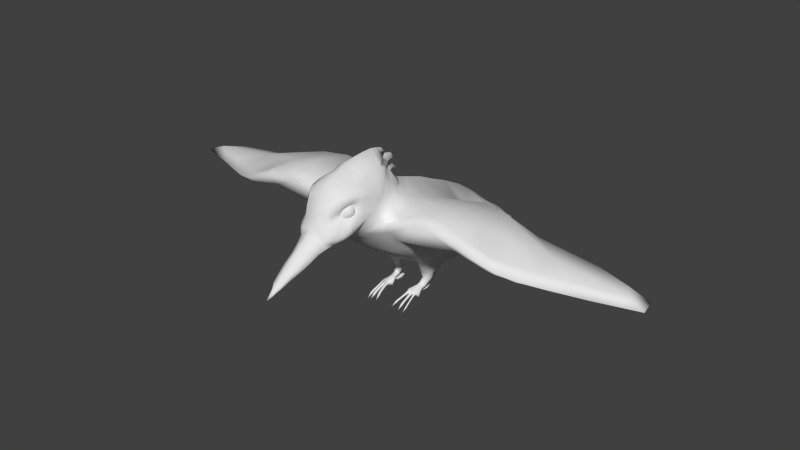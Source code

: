 # Source: piaf.blend  (saved by Blender 2.79.0; exported with 4.5.12 LTS)
import bpy
from mathutils import Matrix  # noqa: F401  (used for matrix-valued properties, if any)

bpy.ops.wm.read_factory_settings(use_empty=True)
scene = bpy.context.scene
scene.name = 'Scene'

# ---- collections
col_collection_1 = bpy.data.collections.new('Collection 1'); scene.collection.children.link(col_collection_1)

# ---- world
world_world = bpy.data.worlds.new('World'); scene.world = world_world
world_world.color = (0.05088, 0.05088, 0.05088)
world_world.use_sun_shadow = False
world_world.sun_shadow_jitter_overblur = 0.0
world_world.cycles.sampling_method = 'NONE'
world_world.cycles.sample_map_resolution = 256

# ---- meshes
me_plane_001 = bpy.data.meshes.new('Plane.001')
me_plane_001.from_pydata([(0.02121, 0.05483, 0.03103), (0.04337, 0.03639, 0.05345), (0.07877, 0.02434, 0.04659), (0.1098, 0.02817, 0.05), (0.1327, 0.02752, 0.05169), (0.1606, 0.01366, 0.05455), (0.166, -0.00247, 0.05891), (0.1381, -0.0111, 0.06013), (0.1176, -0.02045, 0.06372), (0.1043, -0.02671, 0.06659), (0.09274, -0.03165, 0.07056), (0.08585, -0.03408, 0.07427), (0.07616, -0.0368, 0.07836), (0.06049, -0.03299, 0.08187), (0.047, -0.03337, 0.08239), (0.03071, -0.03664, 0.07538), (0.02213, -0.03447, 0.07912), (0.01993, -0.02647, 0.08108), (0.01277, -0.01852, 0.08323), (0.0171, 0.05177, 0.02294), (0.04858, 0.03574, 0.04411), (0.08804, 0.02714, 0.04264), (0.1209, 0.03165, 0.04406), (0.1449, 0.03088, 0.04583), (0.1743, 0.01454, 0.04882), (0.18, -0.004464, 0.05333), (0.1507, -0.01463, 0.05456), (0.1291, -0.02565, 0.05826), (0.1151, -0.03303, 0.06122), (0.103, -0.03885, 0.06532), (0.09574, -0.04172, 0.06915), (0.07663, -0.04259, 0.07516), (0.05494, -0.04088, 0.07752), (0.04475, -0.04474, 0.07968), (0.02318, -0.04279, 0.07258), (0.02725, -0.03017, 0.07919), (0.02221, -0.01818, 0.0812), (0.02664, 0.02419, 0.065), (0.02462, -0.0002755, 0.07517), (0.02858, 0.03107, 0.04803), (0.05738, 0.01348, 0.07659), (0.05655, -0.01811, 0.08348), (0.06252, 0.02654, 0.06219), (0.0954, 0.002035, 0.07179), (0.07514, -0.01902, 0.07943), (0.09594, 0.01642, 0.06375), (0.0943, -0.01355, 0.07383), (0.1185, -0.002533, 0.0659), (0.07629, 0.01041, 0.07508), (0.01795, 0.04743, 0.05144), (0.01932, -0.03845, 0.07723), (0.01991, -0.04388, 0.0754), (0.01957, -0.04634, 0.08239), (0.01796, -0.05593, 0.08389), (0.01779, -0.06409, 0.07811), (0.01754, -0.06766, 0.07547), (0.01742, -0.06547, 0.07261), (0.01508, -0.07079, 0.06928), (0.01212, -0.07592, 0.06787), (0.01021, -0.08018, 0.06648), (0.008071, -0.08504, 0.06412), (0.00693, -0.0911, 0.06063), (0.006074, -0.09852, 0.05724), (0.004197, -0.1069, 0.05301), (0.003539, -0.1102, 0.05139), (0.002714, -0.114, 0.04971), (0.001729, -0.1171, 0.04776), (0.01858, -0.05418, 0.07854), (0.01779, -0.05399, 0.08835), (0.01772, -0.05366, 0.0926), (0.01734, -0.05531, 0.09478), (0.01635, -0.05832, 0.09578), (0.0146, -0.06398, 0.09589), (0.01202, -0.0693, 0.09574), (0.009257, -0.07271, 0.09424), (0.01571, -0.07108, 0.0749), (0.01378, -0.07472, 0.07533), (0.01205, -0.07739, 0.07647), (0.009293, -0.07857, 0.07826), (0.007624, -0.07901, 0.08112), (0.008036, -0.07647, 0.08911), (0.007279, -0.07816, 0.08558), (0.01678, -0.05885, 0.08466), (0.01666, -0.06453, 0.08063), (0.01648, -0.06702, 0.0788), (0.01665, -0.0575, 0.08777), (0.0166, -0.05727, 0.09072), (0.01635, -0.05842, 0.09244), (0.01566, -0.06052, 0.09294), (0.01486, -0.06445, 0.09282), (0.01383, -0.06816, 0.09202), (0.01249, -0.07094, 0.09054), (0.01521, -0.0694, 0.0784), (0.01386, -0.07194, 0.0787), (0.01265, -0.07382, 0.07949), (0.01074, -0.07462, 0.08074), (0.009575, -0.07493, 0.08273), (0.01075, -0.07315, 0.08743), (0.009766, -0.07433, 0.08502), (0.01598, -0.07072, 0.07212), (0.01466, -0.07418, 0.0714), (0.01337, -0.07775, 0.07278), (0.01106, -0.07975, 0.07339), (0.009205, -0.08093, 0.07469), (0.007273, -0.08179, 0.07581), (0.01402, -0.05225, 0.09835), (0.01254, -0.05613, 0.09936), (0.0108, -0.06092, 0.09912), (0.008178, -0.06625, 0.099), (0.01005, -0.05225, 0.101), (0.01005, -0.04674, 0.1034), (0.01005, -0.03841, 0.1037), (0.01046, -0.03121, 0.1027), (0.01053, -0.02637, 0.101), (0.003291, -0.01962, 0.1077), (0.00534, -0.02335, 0.1069), (0.008219, -0.02717, 0.1055), (0.004394, -0.01253, 0.1022), (0.006952, -0.01628, 0.1028), (0.008476, -0.02197, 0.1029), (0.001453, -0.007261, 0.09249), (0.003888, -0.01066, 0.09433), (0.007029, -0.02375, 0.09791), (0.007029, -0.01824, 0.09505), (0.01827, -0.04718, 0.0897), (0.01787, -0.04706, 0.09397), (0.01168, -0.04709, 0.1004), (0.018, -0.0397, 0.08731), (0.01641, -0.03896, 0.09489), (0.01281, -0.04071, 0.09849), (0.01478, -0.03156, 0.09535), (0.01636, -0.03332, 0.08456), (0.01317, -0.02455, 0.08949), (0.01041, -0.01468, 0.08685), (0.007415, -0.01023, 0.08431), (0.0143, 0.07775, 0.03571), (0.00811, -0.08262, 0.07059), (0.00663, -0.08723, 0.06779), (0.00584, -0.09295, 0.06376), (0.005248, -0.1, 0.05971), (0.00403, -0.108, 0.05487), (0.003324, -0.1111, 0.05295), (0.00811, -0.07929, 0.06355), (0.00663, -0.08423, 0.06138), (0.00584, -0.09043, 0.05814), (0.004354, -0.09798, 0.05508), (0.002962, -0.1065, 0.05146), (0.002386, -0.1099, 0.04996), (0.01179, -0.05981, 0.06844), (0.01244, -0.05143, 0.06575), (0.01213, 0.09098, 0.02946), (0.01071, 0.09737, 0.02211), (0.008604, 0.1079, 0.01597), (0.007762, 0.1136, 0.01296), (0.006878, 0.1195, 0.01007), (0.006233, 0.1207, 0.008138), (0.009044, 0.1172, 0.009505), (0.009561, 0.1136, 0.01106), (0.01046, 0.1075, 0.01279), (0.01191, 0.09747, 0.01622), (0.01347, 0.09044, 0.02064), (0.009841, 0.07837, 0.02029), (0.01556, 0.06637, 0.02465), (0.01451, 0.08393, 0.02485), (0.01609, 0.0739, 0.02847), (0.01554, 0.06644, 0.02386), (0.009875, 0.07806, 0.0167), (0.01686, 0.0646, 0.0161), (0.01519, 0.07777, 0.009605), (0.01365, 0.08994, 0.003164), (0.01279, 0.09673, -0.0005243), (0.01204, 0.1026, -0.004448), (0.009772, 0.1071, -0.006302), (0.01021, 0.1043, -0.009704), (0.01058, 0.09852, -0.007465), (0.01125, 0.09246, -0.004297), (0.01314, 0.08226, -5.614e-05), (0.01406, 0.07254, 0.003235), (0.01414, 0.06131, 0.01003), (0.01439, 0.05201, 0.01552), (0.01482, 0.04539, 0.01824), (0.01712, 0.03897, 0.0175), (0.02111, 0.02843, 0.01727), (0.01386, 0.02454, 0.01673), (0.05091, 0.02121, 0.04627), (0.08682, 0.01807, 0.04532), (0.1128, 0.02164, 0.04647), (0.1318, 0.02104, 0.0478), (0.1551, 0.008104, 0.04996), (0.1597, -0.006936, 0.05297), (0.1365, -0.01498, 0.05359), (0.1195, -0.0237, 0.05589), (0.1085, -0.02954, 0.05775), (0.09895, -0.03415, 0.06036), (0.09328, -0.03642, 0.06284), (0.07528, -0.03716, 0.06745), (0.01892, -0.04225, 0.06431), (0.01318, 0.01795, 0.01688), (0.01231, 0.003301, 0.02282), (0.01859, -0.01218, 0.03487), (0.01736, -0.02765, 0.04486), (0.01246, -0.03909, 0.05771), (0.02577, -0.04053, 0.06665), (0.02074, -0.03412, 0.0563), (0.02615, -0.02483, 0.04887), (0.02554, -0.01034, 0.03869), (0.0217, 0.008681, 0.02715), (0.02144, 0.01875, 0.01874), (0.02665, -0.03228, 0.0575), (0.06499, 0.01126, 0.0486), (0.0897, 0.01096, 0.04904), (0.1061, 0.01321, 0.0497), (0.1182, 0.01284, 0.05049), (0.1259, 0.005423, 0.05168), (0.1283, -0.003825, 0.05308), (0.1211, -0.009699, 0.05408), (0.1104, -0.01509, 0.05517), (0.1035, -0.01869, 0.05604), (0.09751, -0.02149, 0.05722), (0.09398, -0.02283, 0.05831), (0.08271, -0.0231, 0.06017), (0.05667, -0.01378, 0.05839), (0.05926, -0.004694, 0.05463), (0.05999, 0.004392, 0.0517), (0.0656, -0.01915, 0.06049), (0.1131, -0.003825, 0.05251), (0.105, -0.003825, 0.0532), (0.0946, -0.003825, 0.05435), (0.08467, -0.003825, 0.0545), (0.07222, -0.003825, 0.05461), (0.01551, -0.05998, 0.08527), (0.01543, -0.06332, 0.0829), (0.01533, -0.06478, 0.08182), (0.01543, -0.05919, 0.08709), (0.0154, -0.05905, 0.08883), (0.01525, -0.05973, 0.08984), (0.01485, -0.06096, 0.09013), (0.01438, -0.06328, 0.09007), (0.01377, -0.06546, 0.08959), (0.01298, -0.06709, 0.08872), (0.01458, -0.06619, 0.08159), (0.01379, -0.06767, 0.08176), (0.01308, -0.06878, 0.08223), (0.01196, -0.06925, 0.08296), (0.01127, -0.06943, 0.08413), (0.01196, -0.06839, 0.0869), (0.01138, -0.06908, 0.08548), (0.007702, 0.01035, 0.01934), (0.01214, 0.01748, 0.01371), (0.01144, 0.00778, 0.01312), (0.01763, 0.01031, 0.01233), (0.01757, 0.01798, 0.0129), (0.008497, 0.01246, 0.01399), (0.01103, 0.01682, 0.005822), (0.01101, 0.01038, 0.007776), (0.01516, 0.01212, 0.006606), (0.01475, 0.01721, 0.005131), (0.008748, 0.01347, 0.007239), (0.01044, 0.01132, 0.001897), (0.01063, 0.007799, 0.004573), (0.01394, 0.008827, 0.003264), (0.01344, 0.0116, 0.001212), (0.008698, 0.009467, 0.003632), (0.01027, 0.0067, 0.001074), (0.01052, 0.005204, 0.004007), (0.0138, 0.005713, 0.002569), (0.01326, 0.006885, 0.0003198), (0.008565, 0.005895, 0.002957), (0.009198, 0.001688, -0.00232), (0.008548, -0.001183, 0.003059), (0.01457, -0.0002401, 0.001659), (0.01511, 0.002043, -0.002436), (0.006631, 0.0001428, 0.0004623), (0.01177, -0.000694, 0.002636), (0.01216, 0.001865, -0.002378), (0.01513, 0.0009189, -0.0002169), (0.006792, -0.00052, 0.001867), (0.007193, 0.0009154, -0.0009288), (0.01268, 0.003707, -0.001641), (0.00946, 0.003511, -0.001201), (0.01066, 0.006815, 0.0005081), (0.01264, 0.006984, 0.0001023), (0.01226, 0.005014, -0.001145), (0.01012, 0.004857, -0.0009131), (0.0107, 0.009048, -2.08e-05), (0.01266, 0.009114, -0.000277), (0.01223, 0.009022, -0.001662), (0.0101, 0.008978, -0.001495), (0.01044, 0.01288, 0.0001613), (0.0131, 0.01307, -0.0001391), (0.01251, 0.01354, -0.00195), (0.009637, 0.01341, -0.001756), (0.00944, 0.001044, -0.002039), (0.008727, -0.001507, 0.002928), (0.01431, -0.0006732, 0.001669), (0.01469, 0.001359, -0.002142), (0.00716, -0.0003291, 0.0004326), (0.0128, -0.0009748, 0.002137), (0.01207, 0.001201, -0.002091), (0.01471, 0.0003604, -0.0001709), (0.007302, -0.000918, 0.00168), (0.007659, 0.0003573, -0.0008033), (0.01065, -0.001289, 0.002625), (0.008261, -0.00152, -7.545e-06), (0.0132, -0.0006695, -0.001246), (0.01176, -0.0008507, -0.0009318), (0.009803, -0.001136, -0.0004885), (0.008609, -0.004988, 0.001804), (0.009942, -0.005099, 0.001594), (0.008385, -0.00429, 0.0002564), (0.009483, -0.004236, -7.647e-05), (0.009598, 0.004499, 0.002447), (0.01255, -0.004688, 0.00101), (0.01108, -0.004902, 0.001342), (0.01181, -0.003961, -0.0006068), (0.01047, -0.004156, -0.0003044), (0.01463, -0.004234, 0.0003365), (0.01368, -0.004515, 0.0005541), (0.01395, -0.003634, -0.00109), (0.01304, -0.003832, -0.0009629), (0.00828, -0.008093, 0.0007826), (0.009386, -0.00816, 0.0004379), (0.007874, -0.007546, -0.0005174), (0.008761, -0.007483, -0.0009405), (0.01252, -0.007705, -0.0001272), (0.01126, -0.007888, 0.0001577), (0.01188, -0.007082, -0.001512), (0.01074, -0.007249, -0.001253), (0.01498, -0.007225, -0.0009785), (0.01417, -0.007466, -0.000792), (0.0144, -0.006711, -0.002201), (0.01362, -0.00688, -0.002092), (0.007563, -0.01197, -0.0004932), (0.008667, -0.01205, -0.0008395), (0.007209, -0.0112, -0.001691), (0.008104, -0.01112, -0.002095), (0.01263, -0.01158, -0.001634), (0.01137, -0.01176, -0.001354), (0.012, -0.01071, -0.002882), (0.01085, -0.01088, -0.002628), (0.01553, -0.01097, -0.002608), (0.01471, -0.01122, -0.002434), (0.01492, -0.01025, -0.003707), (0.01414, -0.01042, -0.003599), (0.00714, -0.01358, -0.001343), (0.008244, -0.01366, -0.001691), (0.006812, -0.01272, -0.00249), (0.00771, -0.01264, -0.002885), (0.0126, -0.01318, -0.002595), (0.01134, -0.01337, -0.002317), (0.01197, -0.01223, -0.003776), (0.01083, -0.01239, -0.003524), (0.0157, -0.01252, -0.003624), (0.01489, -0.01277, -0.003456), (0.01509, -0.01172, -0.004662), (0.01431, -0.01189, -0.004554), (0.006703, -0.01724, -0.004468), (0.01033, 0.01929, -0.001971), (0.01169, -0.01678, -0.005519), (0.009911, 0.01594, -0.0009582), (0.01499, -0.01621, -0.006539), (0.01203, 0.01602, -0.001061), (0.01242, 0.01628, 0.0003092), (0.01046, 0.01619, 0.0005086), (0.04733, -0.004524, 0.055), (0.04915, 0.008695, 0.04733), (0.0134, 0.0622, 0.02634), (0.01154, 0.06629, 0.02472), (0.01154, 0.06635, 0.02325), (0.008872, 0.06137, 0.02613), (0.01046, -0.06393, 0.08584), (0.01393, -0.06704, 0.08573), (0.01195, -0.06805, 0.08558), (0.009741, -0.06823, 0.08533), (0.007639, -0.06754, 0.08503), (0.005966, -0.0661, 0.08472), (0.004977, -0.06412, 0.08444), (0.004821, -0.0619, 0.08424), (0.005524, -0.05979, 0.08415), (0.01392, -0.06683, 0.08655), (0.01192, -0.06766, 0.0871), (0.009704, -0.06772, 0.08733), (0.007599, -0.06699, 0.08719), (0.005929, -0.06559, 0.08671), (0.004949, -0.06373, 0.08597), (0.004806, -0.06169, 0.08507), (0.01407, -0.06636, 0.08725), (0.0122, -0.06679, 0.08839), (0.01007, -0.06658, 0.08901), (0.007995, -0.06576, 0.08901), (0.006295, -0.06446, 0.08839), (0.005228, -0.06286, 0.08725), (0.004957, -0.06122, 0.08576), (0.01437, -0.0657, 0.08771), (0.01275, -0.06558, 0.08924), (0.01078, -0.065, 0.09012), (0.008764, -0.06405, 0.09021), (0.007006, -0.06287, 0.08951), (0.005772, -0.06165, 0.08811), (0.005252, -0.06057, 0.08623), (0.01476, -0.06496, 0.08786), (0.01347, -0.06421, 0.08953), (0.01173, -0.06321, 0.09049), (0.009792, -0.06211, 0.09062), (0.007955, -0.06108, 0.08988), (0.006499, -0.06028, 0.08839), (0.005645, -0.05982, 0.08638), (0.01519, -0.06425, 0.08769), (0.01427, -0.06289, 0.0892), (0.01277, -0.06148, 0.09007), (0.01092, -0.06024, 0.09016), (0.008998, -0.05935, 0.08945), (0.007297, -0.05896, 0.08807), (0.006077, -0.05911, 0.0862), (0.01539, -0.06535, 0.08576), (0.01559, -0.06367, 0.08721), (0.01502, -0.06182, 0.08832), (0.01375, -0.06008, 0.08891), (0.01198, -0.05873, 0.08891), (0.009975, -0.05795, 0.0883), (0.008045, -0.05789, 0.08718), (0.006482, -0.05853, 0.08573), (0.01591, -0.06331, 0.0865), (0.0156, -0.06116, 0.08701), (0.01451, -0.05922, 0.0872), (0.0128, -0.0578, 0.08705), (0.01074, -0.0571, 0.08659), (0.008629, -0.05723, 0.08587), (0.006798, -0.05817, 0.08502), (0.01609, -0.06323, 0.08567), (0.01594, -0.06102, 0.08547), (0.01495, -0.05904, 0.0852), (0.01327, -0.05759, 0.08488), (0.01117, -0.05691, 0.08458), (0.00896, -0.05708, 0.08434), (0.006977, -0.0581, 0.08419), (0.01611, -0.06345, 0.08484), (0.01596, -0.06141, 0.08394), (0.01498, -0.05955, 0.0832), (0.01331, -0.05815, 0.08272), (0.01121, -0.05742, 0.08258), (0.008988, -0.05748, 0.08281), (0.006992, -0.05831, 0.08336), (0.01595, -0.06391, 0.08415), (0.01568, -0.06228, 0.08266), (0.01462, -0.06068, 0.08152), (0.01292, -0.05937, 0.0809), (0.01084, -0.05855, 0.0809), (0.008709, -0.05834, 0.08152), (0.006841, -0.05878, 0.08266), (0.01566, -0.06457, 0.08369), (0.01514, -0.06349, 0.08181), (0.01391, -0.06226, 0.08041), (0.01215, -0.06109, 0.0797), (0.01013, -0.06014, 0.07979), (0.008164, -0.05956, 0.08067), (0.006547, -0.05943, 0.0822), (0.01527, -0.06531, 0.08353), (0.01441, -0.06486, 0.08152), (0.01296, -0.06406, 0.08003), (0.01112, -0.06303, 0.07929), (0.009182, -0.06193, 0.07942), (0.007438, -0.06093, 0.08038), (0.006153, -0.06018, 0.08205), (0.01483, -0.06603, 0.08371), (0.01361, -0.06618, 0.08185), (0.01191, -0.06578, 0.08046), (0.009991, -0.0649, 0.07975), (0.008139, -0.06366, 0.07984), (0.00664, -0.06225, 0.08071), (0.005722, -0.06089, 0.08222), (0.01443, -0.06661, 0.08419), (0.01287, -0.06725, 0.08273), (0.01094, -0.06718, 0.08161), (0.008934, -0.06641, 0.081), (0.007162, -0.06506, 0.081), (0.005892, -0.06332, 0.08159), (0.005317, -0.06147, 0.0827), (0.01411, -0.06696, 0.08489), (0.01228, -0.06791, 0.08404), (0.01017, -0.06804, 0.08332), (0.008108, -0.06734, 0.08286), (0.006399, -0.06591, 0.08271), (0.005308, -0.06398, 0.0829), (0.005001, -0.06183, 0.08341), (0.04649, -0.02559, 0.05902), (0.03529, -0.007739, 0.04599), (0.04033, -0.01608, 0.05316), (0.0, -0.0355, 0.111), (0.0, -0.04175, 0.1102), (0.0, -0.05879, 0.1054), (0.0, -0.05096, 0.1082), (0.0, -0.02852, 0.111), (0.0, -0.02451, 0.1103), (0.0, -0.01911, 0.1087), (0.0, -0.01671, 0.1076), (0.0, -0.02375, 0.1071), (0.0, -0.02565, 0.104), (0.0, -0.01714, 0.1037), (0.0, -0.01023, 0.1024), (0.0, -0.006589, 0.1007), (0.0, -0.01631, 0.1021), (0.0, -0.0206, 0.1021), (0.0, -0.02144, 0.1011), (0.0, -0.02149, 0.09991), (0.0, -0.01985, 0.09857), (0.0, -0.01584, 0.09699), (0.0, -0.009495, 0.09531), (0.0, -0.005623, 0.09187), (0.0, -0.003511, 0.08906), (0.0, -0.008647, 0.0924), (0.0, -0.01256, 0.09219), (0.0, -0.007517, 0.08728), (0.0, -0.005981, 0.0853), (0.0, -0.00286, 0.08302), (0.0, 0.005858, 0.0801), (0.0, 0.02067, 0.075), (0.0, 0.03295, 0.069), (0.0, 0.04623, 0.06326), (0.0, 0.06213, 0.05498), (0.0, 0.07326, 0.04756), (0.0, 0.08296, 0.0405), (0.0, 0.09066, 0.03401), (0.0, 0.09808, 0.02831), (0.0, 0.1049, 0.02374), (0.0, 0.1109, 0.01967), (0.0, 0.1156, 0.01604), (0.0, 0.1191, 0.01204), (0.0, 0.1209, 0.009399), (0.0, 0.1221, 0.006345), (0.0, 0.1166, 0.009069), (0.0, 0.1123, 0.0106), (0.0, 0.1046, 0.01175), (0.0, 0.09667, 0.0136), (0.0, 0.0895, 0.01595), (-0.02121, 0.05483, 0.03103), (0.0, 0.0846, 0.01267), (0.0, 0.09809, 0.003677), (0.0, 0.1061, -0.0009452), (0.0, 0.1109, -0.007006), (0.0, 0.111, -0.01173), (0.0, 0.1068, -0.01738), (0.0, 0.09517, -0.01067), (0.0, 0.08104, -0.003205), (0.0, 0.06409, 0.00604), (0.0, 0.05577, 0.01261), (0.0, 0.05197, 0.0159), (0.0, 0.04548, 0.01798), (0.0, 0.03969, 0.01892), (0.0, 0.03414, 0.01773), (0.0, 0.02948, 0.01669), (0.0, 0.02448, 0.01659), (0.0, 0.01938, 0.01823), (0.0, 0.004158, 0.02257), (0.0, -0.01272, 0.03065), (0.0, -0.02889, 0.04111), (0.0, -0.04114, 0.05057), (0.0, -0.05053, 0.05859), (0.0, -0.0582, 0.06358), (0.0, -0.06432, 0.06537), (0.0, -0.06919, 0.06525), (0.0, -0.07431, 0.064), (0.0, -0.08988, 0.05598), (0.0, -0.09851, 0.05229), (0.0, -0.1054, 0.0495), (0.0, -0.1125, 0.04718), (0.0, -0.1182, 0.04563), (0.0, -0.1208, 0.04543), (0.0, -0.1153, 0.05086), (0.0, -0.1078, 0.05693), (0.0, -0.09927, 0.06382), (0.0, -0.09196, 0.06929), (0.0, -0.08744, 0.07214), (0.0, -0.08513, 0.07357), (0.0, -0.08237, 0.07636), (0.0, -0.07948, 0.08082), (0.0, -0.07781, 0.0854), (0.0, -0.07538, 0.09033), (0.0, -0.07246, 0.09438), (0.0, -0.06824, 0.09925), (0.0, -0.06277, 0.1032), (-0.04337, 0.03639, 0.05345), (-0.07877, 0.02434, 0.04659), (-0.1098, 0.02817, 0.05), (-0.1327, 0.02752, 0.05169), (-0.1606, 0.01366, 0.05455), (-0.166, -0.00247, 0.05891), (-0.1381, -0.0111, 0.06013), (-0.1176, -0.02045, 0.06372), (-0.1043, -0.02671, 0.06659), (-0.09274, -0.03165, 0.07056), (-0.08585, -0.03408, 0.07427), (-0.07616, -0.0368, 0.07836), (-0.06049, -0.03299, 0.08187), (-0.047, -0.03337, 0.08239), (-0.03071, -0.03664, 0.07538), (-0.02213, -0.03447, 0.07912), (-0.01993, -0.02647, 0.08108), (-0.01277, -0.01852, 0.08323), (-0.0171, 0.05177, 0.02294), (-0.04858, 0.03574, 0.04411), (-0.08804, 0.02714, 0.04264), (-0.1209, 0.03165, 0.04406), (-0.1449, 0.03088, 0.04583), (-0.1743, 0.01454, 0.04882), (-0.18, -0.004464, 0.05333), (-0.1507, -0.01463, 0.05456), (-0.1291, -0.02565, 0.05826), (-0.1151, -0.03303, 0.06122), (-0.103, -0.03885, 0.06532), (-0.09574, -0.04172, 0.06915), (-0.07663, -0.04259, 0.07516), (-0.05494, -0.04088, 0.07752), (-0.04475, -0.04474, 0.07968), (-0.02318, -0.04279, 0.07258), (-0.02725, -0.03017, 0.07919), (-0.02221, -0.01818, 0.0812), (-0.02664, 0.02419, 0.065), (-0.02462, -0.0002755, 0.07517), (-0.02858, 0.03107, 0.04803), (-0.05738, 0.01348, 0.07659), (-0.05655, -0.01811, 0.08348), (-0.06252, 0.02654, 0.06219), (-0.0954, 0.002035, 0.07179), (-0.07514, -0.01902, 0.07943), (-0.09594, 0.01642, 0.06375), (-0.0943, -0.01355, 0.07383), (-0.1185, -0.002533, 0.0659), (-0.07629, 0.01041, 0.07508), (-0.01795, 0.04743, 0.05144), (-0.01932, -0.03845, 0.07723), (-0.01991, -0.04388, 0.0754), (-0.01957, -0.04634, 0.08239), (-0.01796, -0.05593, 0.08389), (-0.01779, -0.06409, 0.07811), (-0.01754, -0.06766, 0.07547), (-0.01742, -0.06547, 0.07261), (-0.01508, -0.07079, 0.06928), (-0.01212, -0.07592, 0.06787), (-0.01021, -0.08018, 0.06648), (-0.008071, -0.08504, 0.06412), (-0.00693, -0.0911, 0.06063), (-0.006074, -0.09852, 0.05724), (-0.004197, -0.1069, 0.05301), (-0.003539, -0.1102, 0.05139), (-0.002714, -0.114, 0.04971), (-0.001729, -0.1171, 0.04776), (0.0, -0.08172, 0.05976), (-0.01858, -0.05418, 0.07854), (-0.01779, -0.05399, 0.08835), (-0.01772, -0.05366, 0.0926), (-0.01734, -0.05531, 0.09478), (-0.01635, -0.05832, 0.09578), (-0.0146, -0.06398, 0.09589), (-0.01202, -0.0693, 0.09574), (-0.009257, -0.07271, 0.09424), (-0.01571, -0.07108, 0.0749), (-0.01378, -0.07472, 0.07533), (-0.01205, -0.07739, 0.07647), (-0.009293, -0.07857, 0.07826), (-0.007624, -0.07901, 0.08112), (-0.008036, -0.07647, 0.08911), (-0.007279, -0.07816, 0.08558), (-0.01678, -0.05885, 0.08466), (-0.01666, -0.06453, 0.08063), (-0.01648, -0.06702, 0.0788), (-0.01665, -0.0575, 0.08777), (-0.0166, -0.05727, 0.09072), (-0.01635, -0.05842, 0.09244), (-0.01566, -0.06052, 0.09294), (-0.01486, -0.06445, 0.09282), (-0.01383, -0.06816, 0.09202), (-0.01249, -0.07094, 0.09054), (-0.01521, -0.0694, 0.0784), (-0.01386, -0.07194, 0.0787), (-0.01265, -0.07382, 0.07949), (-0.01074, -0.07462, 0.08074), (-0.009575, -0.07493, 0.08273), (-0.01075, -0.07315, 0.08743), (-0.009766, -0.07433, 0.08502), (-0.01598, -0.07072, 0.07212), (-0.01466, -0.07418, 0.0714), (-0.01337, -0.07775, 0.07278), (-0.01106, -0.07975, 0.07339), (-0.009205, -0.08093, 0.07469), (-0.007273, -0.08179, 0.07581), (-0.01402, -0.05225, 0.09835), (-0.01254, -0.05613, 0.09936), (-0.0108, -0.06092, 0.09912), (-0.008178, -0.06625, 0.099), (-0.01005, -0.05225, 0.101), (-0.01005, -0.04674, 0.1034), (-0.01005, -0.03841, 0.1037), (-0.01046, -0.03121, 0.1027), (-0.01053, -0.02637, 0.101), (0.0, -0.02023, 0.1074), (-0.003291, -0.01962, 0.1077), (-0.00534, -0.02335, 0.1069), (-0.008219, -0.02717, 0.1055), (-0.004394, -0.01253, 0.1022), (-0.006952, -0.01628, 0.1028), (-0.008476, -0.02197, 0.1029), (-0.001453, -0.007261, 0.09249), (-0.003888, -0.01066, 0.09433), (-0.007029, -0.02375, 0.09791), (-0.007029, -0.01824, 0.09505), (-0.01827, -0.04718, 0.0897), (-0.01787, -0.04706, 0.09397), (-0.01168, -0.04709, 0.1004), (-0.018, -0.0397, 0.08731), (-0.01641, -0.03896, 0.09489), (-0.01281, -0.04071, 0.09849), (-0.01478, -0.03156, 0.09535), (-0.01636, -0.03332, 0.08456), (-0.01317, -0.02455, 0.08949), (-0.01041, -0.01468, 0.08685), (-0.007415, -0.01023, 0.08431), (-0.0143, 0.07775, 0.03571), (-0.00811, -0.08262, 0.07059), (-0.00663, -0.08723, 0.06779), (-0.00584, -0.09295, 0.06376), (-0.005248, -0.1, 0.05971), (-0.00403, -0.108, 0.05487), (-0.003324, -0.1111, 0.05295), (-0.00811, -0.07929, 0.06355), (-0.00663, -0.08423, 0.06138), (-0.00584, -0.09043, 0.05814), (-0.004354, -0.09798, 0.05508), (-0.002962, -0.1065, 0.05146), (-0.002386, -0.1099, 0.04996), (-0.01179, -0.05981, 0.06844), (-0.01244, -0.05143, 0.06575), (-0.01213, 0.09098, 0.02946), (-0.01071, 0.09737, 0.02211), (-0.008604, 0.1079, 0.01597), (-0.007762, 0.1136, 0.01296), (-0.006878, 0.1195, 0.01007), (-0.006233, 0.1207, 0.008138), (-0.009044, 0.1172, 0.009505), (-0.009561, 0.1136, 0.01106), (-0.01046, 0.1075, 0.01279), (-0.01191, 0.09747, 0.01622), (-0.01347, 0.09044, 0.02064), (-0.009841, 0.07837, 0.02029), (-0.01556, 0.06637, 0.02465), (-0.01451, 0.08393, 0.02485), (-0.01609, 0.0739, 0.02847), (-0.01554, 0.06644, 0.02386), (-0.009875, 0.07806, 0.0167), (-0.01686, 0.0646, 0.0161), (-0.01519, 0.07777, 0.009605), (-0.01365, 0.08994, 0.003164), (-0.01279, 0.09673, -0.0005243), (-0.01204, 0.1026, -0.004448), (-0.009772, 0.1071, -0.006302), (-0.01021, 0.1043, -0.009704), (-0.01058, 0.09852, -0.007465), (-0.01125, 0.09246, -0.004297), (-0.01314, 0.08226, -5.614e-05), (-0.01406, 0.07254, 0.003235), (-0.01414, 0.06131, 0.01003), (-0.01439, 0.05201, 0.01552), (-0.01482, 0.04539, 0.01824), (-0.01712, 0.03897, 0.0175), (-0.02111, 0.02843, 0.01727), (-0.01386, 0.02454, 0.01673), (-0.05091, 0.02121, 0.04627), (-0.08682, 0.01807, 0.04532), (-0.1128, 0.02164, 0.04647), (-0.1318, 0.02104, 0.0478), (-0.1551, 0.008104, 0.04996), (-0.1597, -0.006936, 0.05297), (-0.1365, -0.01498, 0.05359), (-0.1195, -0.0237, 0.05589), (-0.1085, -0.02954, 0.05775), (-0.09895, -0.03415, 0.06036), (-0.09328, -0.03642, 0.06284), (-0.07528, -0.03716, 0.06745), (-0.01892, -0.04225, 0.06431), (-0.01318, 0.01795, 0.01688), (-0.01231, 0.003301, 0.02282), (-0.01859, -0.01218, 0.03487), (-0.01736, -0.02765, 0.04486), (-0.01246, -0.03909, 0.05771), (-0.02577, -0.04053, 0.06665), (-0.02074, -0.03412, 0.0563), (-0.02615, -0.02483, 0.04887), (-0.02554, -0.01034, 0.03869), (-0.0217, 0.008681, 0.02715), (-0.02144, 0.01875, 0.01874), (-0.02665, -0.03228, 0.0575), (-0.06499, 0.01126, 0.0486), (-0.0897, 0.01096, 0.04904), (-0.1061, 0.01321, 0.0497), (-0.1182, 0.01284, 0.05049), (-0.1259, 0.005423, 0.05168), (-0.1283, -0.003825, 0.05308), (-0.1211, -0.009699, 0.05408), (-0.1104, -0.01509, 0.05517), (-0.1035, -0.01869, 0.05604), (-0.09751, -0.02149, 0.05722), (-0.09398, -0.02283, 0.05831), (-0.08271, -0.0231, 0.06017), (-0.05667, -0.01378, 0.05839), (-0.05926, -0.004694, 0.05463), (-0.05999, 0.004392, 0.0517), (-0.0656, -0.01915, 0.06049), (-0.1131, -0.003825, 0.05251), (-0.105, -0.003825, 0.0532), (-0.0946, -0.003825, 0.05435), (-0.08467, -0.003825, 0.0545), (-0.07222, -0.003825, 0.05461), (-0.01551, -0.05998, 0.08527), (-0.01543, -0.06332, 0.0829), (-0.01533, -0.06478, 0.08182), (-0.01543, -0.05919, 0.08709), (-0.0154, -0.05905, 0.08883), (-0.01525, -0.05973, 0.08984), (-0.01485, -0.06096, 0.09013), (-0.01438, -0.06328, 0.09007), (-0.01377, -0.06546, 0.08959), (-0.01298, -0.06709, 0.08872), (-0.01458, -0.06619, 0.08159), (-0.01379, -0.06767, 0.08176), (-0.01308, -0.06878, 0.08223), (-0.01196, -0.06925, 0.08296), (-0.01127, -0.06943, 0.08413), (-0.01196, -0.06839, 0.0869), (-0.01138, -0.06908, 0.08548), (0.0, 0.01177, 0.0204), (-0.007702, 0.01035, 0.01934), (-0.01214, 0.01748, 0.01371), (-0.01144, 0.00778, 0.01312), (-0.01763, 0.01031, 0.01233), (-0.01757, 0.01798, 0.0129), (-0.008497, 0.01246, 0.01399), (-0.01103, 0.01682, 0.005822), (-0.01101, 0.01038, 0.007776), (-0.01516, 0.01212, 0.006606), (-0.01475, 0.01721, 0.005131), (-0.008748, 0.01347, 0.007239), (-0.01044, 0.01132, 0.001897), (-0.01063, 0.007799, 0.004573), (-0.01394, 0.008827, 0.003264), (-0.01344, 0.0116, 0.001212), (-0.008698, 0.009467, 0.003632), (-0.01027, 0.0067, 0.001074), (-0.01052, 0.005204, 0.004007), (-0.0138, 0.005713, 0.002569), (-0.01326, 0.006885, 0.0003198), (-0.008565, 0.005895, 0.002957), (-0.009198, 0.001688, -0.00232), (-0.008548, -0.001183, 0.003059), (-0.01457, -0.0002401, 0.001659), (-0.01511, 0.002043, -0.002436), (-0.006631, 0.0001428, 0.0004623), (-0.01177, -0.000694, 0.002636), (-0.01216, 0.001865, -0.002378), (-0.01513, 0.0009189, -0.0002169), (-0.006792, -0.00052, 0.001867), (-0.007193, 0.0009154, -0.0009288), (-0.01268, 0.003707, -0.001641), (-0.00946, 0.003511, -0.001201), (-0.01066, 0.006815, 0.0005081), (-0.01264, 0.006984, 0.0001023), (-0.01226, 0.005014, -0.001145), (-0.01012, 0.004857, -0.0009131), (-0.0107, 0.009048, -2.08e-05), (-0.01266, 0.009114, -0.000277), (-0.01223, 0.009022, -0.001662), (-0.0101, 0.008978, -0.001495), (-0.01044, 0.01288, 0.0001613), (-0.0131, 0.01307, -0.0001391), (-0.01251, 0.01354, -0.00195), (-0.009637, 0.01341, -0.001756), (-0.00944, 0.001044, -0.002039), (-0.008727, -0.001507, 0.002928), (-0.01431, -0.0006732, 0.001669), (-0.01469, 0.001359, -0.002142), (-0.00716, -0.0003291, 0.0004326), (-0.0128, -0.0009748, 0.002137), (-0.01207, 0.001201, -0.002091), (-0.01471, 0.0003604, -0.0001709), (-0.007302, -0.000918, 0.00168), (-0.007659, 0.0003573, -0.0008033), (-0.01065, -0.001289, 0.002625), (-0.008261, -0.00152, -7.545e-06), (-0.0132, -0.0006695, -0.001246), (-0.01176, -0.0008507, -0.0009318), (-0.009803, -0.001136, -0.0004885), (-0.008609, -0.004988, 0.001804), (-0.009942, -0.005099, 0.001594), (-0.008385, -0.00429, 0.0002564), (-0.009483, -0.004236, -7.647e-05), (-0.009598, 0.004499, 0.002447), (-0.01255, -0.004688, 0.00101), (-0.01108, -0.004902, 0.001342), (-0.01181, -0.003961, -0.0006068), (-0.01047, -0.004156, -0.0003044), (-0.01463, -0.004234, 0.0003365), (-0.01368, -0.004515, 0.0005541), (-0.01395, -0.003634, -0.00109), (-0.01304, -0.003832, -0.0009629), (-0.00828, -0.008093, 0.0007826), (-0.009386, -0.00816, 0.0004379), (-0.007874, -0.007546, -0.0005174), (-0.008761, -0.007483, -0.0009405), (-0.01252, -0.007705, -0.0001272), (-0.01126, -0.007888, 0.0001577), (-0.01188, -0.007082, -0.001512), (-0.01074, -0.007249, -0.001253), (-0.01498, -0.007225, -0.0009785), (-0.01417, -0.007466, -0.000792), (-0.0144, -0.006711, -0.002201), (-0.01362, -0.00688, -0.002092), (-0.007563, -0.01197, -0.0004932), (-0.008667, -0.01205, -0.0008395), (-0.007209, -0.0112, -0.001691), (-0.008104, -0.01112, -0.002095), (-0.01263, -0.01158, -0.001634), (-0.01137, -0.01176, -0.001354), (-0.012, -0.01071, -0.002882), (-0.01085, -0.01088, -0.002628), (-0.01553, -0.01097, -0.002608), (-0.01471, -0.01122, -0.002434), (-0.01492, -0.01025, -0.003707), (-0.01414, -0.01042, -0.003599), (-0.00714, -0.01358, -0.001343), (-0.008244, -0.01366, -0.001691), (-0.006812, -0.01272, -0.00249), (-0.00771, -0.01264, -0.002885), (-0.0126, -0.01318, -0.002595), (-0.01134, -0.01337, -0.002317), (-0.01197, -0.01223, -0.003776), (-0.01083, -0.01239, -0.003524), (-0.0157, -0.01252, -0.003624), (-0.01489, -0.01277, -0.003456), (-0.01509, -0.01172, -0.004662), (-0.01431, -0.01189, -0.004554), (-0.006703, -0.01724, -0.004468), (-0.01033, 0.01929, -0.001971), (-0.01169, -0.01678, -0.005519), (-0.009911, 0.01594, -0.0009582), (-0.01499, -0.01621, -0.006539), (-0.01203, 0.01602, -0.001061), (-0.01242, 0.01628, 0.0003092), (-0.01046, 0.01619, 0.0005086), (-0.04733, -0.004524, 0.055), (-0.04915, 0.008695, 0.04733), (-0.0134, 0.0622, 0.02634), (-0.01154, 0.06629, 0.02472), (-0.01154, 0.06635, 0.02325), (-0.008872, 0.06137, 0.02613), (0.0, 0.07247, 0.01989), (-0.01046, -0.06393, 0.08584), (-0.01393, -0.06704, 0.08573), (-0.01195, -0.06805, 0.08558), (-0.009741, -0.06823, 0.08533), (-0.007639, -0.06754, 0.08503), (-0.005966, -0.0661, 0.08472), (-0.004977, -0.06412, 0.08444), (-0.004821, -0.0619, 0.08424), (-0.005524, -0.05979, 0.08415), (-0.01392, -0.06683, 0.08655), (-0.01192, -0.06766, 0.0871), (-0.009704, -0.06772, 0.08733), (-0.007599, -0.06699, 0.08719), (-0.005929, -0.06559, 0.08671), (-0.004949, -0.06373, 0.08597), (-0.004806, -0.06169, 0.08507), (-0.01407, -0.06636, 0.08725), (-0.0122, -0.06679, 0.08839), (-0.01007, -0.06658, 0.08901), (-0.007995, -0.06576, 0.08901), (-0.006295, -0.06446, 0.08839), (-0.005228, -0.06286, 0.08725), (-0.004957, -0.06122, 0.08576), (-0.01437, -0.0657, 0.08771), (-0.01275, -0.06558, 0.08924), (-0.01078, -0.065, 0.09012), (-0.008764, -0.06405, 0.09021), (-0.007006, -0.06287, 0.08951), (-0.005772, -0.06165, 0.08811), (-0.005252, -0.06057, 0.08623), (-0.01476, -0.06496, 0.08786), (-0.01347, -0.06421, 0.08953), (-0.01173, -0.06321, 0.09049), (-0.009792, -0.06211, 0.09062), (-0.007955, -0.06108, 0.08988), (-0.006499, -0.06028, 0.08839), (-0.005645, -0.05982, 0.08638), (-0.01519, -0.06425, 0.08769), (-0.01427, -0.06289, 0.0892), (-0.01277, -0.06148, 0.09007), (-0.01092, -0.06024, 0.09016), (-0.008998, -0.05935, 0.08945), (-0.007297, -0.05896, 0.08807), (-0.006077, -0.05911, 0.0862), (-0.01539, -0.06535, 0.08576), (-0.01559, -0.06367, 0.08721), (-0.01502, -0.06182, 0.08832), (-0.01375, -0.06008, 0.08891), (-0.01198, -0.05873, 0.08891), (-0.009975, -0.05795, 0.0883), (-0.008045, -0.05789, 0.08718), (-0.006482, -0.05853, 0.08573), (-0.01591, -0.06331, 0.0865), (-0.0156, -0.06116, 0.08701), (-0.01451, -0.05922, 0.0872), (-0.0128, -0.0578, 0.08705), (-0.01074, -0.0571, 0.08659), (-0.008629, -0.05723, 0.08587), (-0.006798, -0.05817, 0.08502), (-0.01609, -0.06323, 0.08567), (-0.01594, -0.06102, 0.08547), (-0.01495, -0.05904, 0.0852), (-0.01327, -0.05759, 0.08488), (-0.01117, -0.05691, 0.08458), (-0.00896, -0.05708, 0.08434), (-0.006977, -0.0581, 0.08419), (-0.01611, -0.06345, 0.08484), (-0.01596, -0.06141, 0.08394), (-0.01498, -0.05955, 0.0832), (-0.01331, -0.05815, 0.08272), (-0.01121, -0.05742, 0.08258), (-0.008988, -0.05748, 0.08281), (-0.006992, -0.05831, 0.08336), (-0.01595, -0.06391, 0.08415), (-0.01568, -0.06228, 0.08266), (-0.01462, -0.06068, 0.08152), (-0.01292, -0.05937, 0.0809), (-0.01084, -0.05855, 0.0809), (-0.008709, -0.05834, 0.08152), (-0.006841, -0.05878, 0.08266), (-0.01566, -0.06457, 0.08369), (-0.01514, -0.06349, 0.08181), (-0.01391, -0.06226, 0.08041), (-0.01215, -0.06109, 0.0797), (-0.01013, -0.06014, 0.07979), (-0.008164, -0.05956, 0.08067), (-0.006547, -0.05943, 0.0822), (-0.01527, -0.06531, 0.08353), (-0.01441, -0.06486, 0.08152), (-0.01296, -0.06406, 0.08003), (-0.01112, -0.06303, 0.07929), (-0.009182, -0.06193, 0.07942), (-0.007438, -0.06093, 0.08038), (-0.006153, -0.06018, 0.08205), (-0.01483, -0.06603, 0.08371), (-0.01361, -0.06618, 0.08185), (-0.01191, -0.06578, 0.08046), (-0.009991, -0.0649, 0.07975), (-0.008139, -0.06366, 0.07984), (-0.00664, -0.06225, 0.08071), (-0.005722, -0.06089, 0.08222), (-0.01443, -0.06661, 0.08419), (-0.01287, -0.06725, 0.08273), (-0.01094, -0.06718, 0.08161), (-0.008934, -0.06641, 0.081), (-0.007162, -0.06506, 0.081), (-0.005892, -0.06332, 0.08159), (-0.005317, -0.06147, 0.0827), (-0.01411, -0.06696, 0.08489), (-0.01228, -0.06791, 0.08404), (-0.01017, -0.06804, 0.08332), (-0.008108, -0.06734, 0.08286), (-0.006399, -0.06591, 0.08271), (-0.005308, -0.06398, 0.0829), (-0.005001, -0.06183, 0.08341), (-0.04649, -0.02559, 0.05902), (-0.03529, -0.007739, 0.04599), (-0.04033, -0.01608, 0.05316)], [(262, 311), (845, 894)], [(9, 10, 29), (33, 32, 14), (4, 23, 22), (8, 9, 28), (15, 33, 14), (14, 32, 13), (3, 22, 21), (2, 21, 20), (7, 8, 27), (31, 12, 32), (34, 33, 15), (20, 19, 1), (6, 7, 26), (6, 25, 24), (11, 12, 31), (15, 16, 34), (5, 24, 23), (10, 11, 30), (46, 44, 10), (10, 44, 11), (10, 9, 46), (8, 47, 46), (9, 8, 46), (15, 35, 16), (17, 16, 35), (15, 14, 35), (35, 14, 36), (36, 17, 35), (17, 36, 18), (13, 32, 12), (18, 36, 514), (515, 514, 36), (47, 8, 7), (12, 11, 44), (13, 12, 44), (44, 41, 13), (13, 41, 14), (14, 41, 36), (41, 38, 36), (36, 38, 515), (516, 515, 38), (7, 6, 47), (43, 46, 47), (43, 48, 46), (46, 48, 44), (44, 48, 41), (48, 40, 41), (41, 40, 38), (40, 37, 38), (38, 37, 516), (517, 516, 37), (518, 517, 37), (519, 518, 49), (520, 519, 49), (518, 37, 49), (49, 37, 39), (37, 40, 39), (39, 40, 42), (40, 48, 42), (42, 48, 45), (48, 43, 45), (47, 45, 43), (6, 5, 47), (5, 4, 47), (47, 4, 45), (4, 3, 45), (3, 2, 45), (45, 2, 42), (2, 1, 42), (42, 1, 39), (1, 0, 39), (39, 0, 49), (521, 520, 135), (34, 16, 50), (17, 50, 16), (17, 131, 50), (0, 1, 19), (50, 51, 34), (51, 50, 52), (52, 67, 51), (53, 67, 52), (68, 69, 86), (73, 74, 91), (74, 80, 97), (95, 96, 79), (53, 68, 85), (72, 73, 90), (77, 94, 95), (72, 89, 88), (71, 88, 87), (76, 93, 94), (54, 83, 84), (96, 98, 81), (70, 87, 86), (75, 92, 93), (82, 83, 54), (55, 84, 92), (80, 81, 98), (54, 67, 53), (53, 52, 68), (76, 101, 100), (77, 102, 101), (103, 102, 77), (104, 103, 78), (75, 100, 99), (56, 55, 99), (57, 56, 99), (99, 100, 57), (57, 100, 58), (100, 101, 58), (575, 104, 79), (576, 575, 79), (79, 81, 576), (576, 81, 577), (81, 80, 577), (577, 80, 578), (80, 74, 578), (578, 74, 579), (70, 105, 106), (72, 107, 108), (71, 106, 107), (73, 108, 74), (74, 108, 579), (580, 579, 108), (108, 107, 580), (580, 107, 490), (107, 106, 490), (106, 105, 109), (490, 106, 109), (491, 490, 109), (112, 113, 497), (496, 116, 497), (496, 115, 116), (496, 695, 115), (116, 115, 493), (492, 116, 493), (112, 116, 492), (492, 488, 112), (112, 488, 111), (488, 489, 111), (111, 489, 110), (489, 491, 110), (109, 110, 491), (112, 497, 116), (115, 695, 114), (114, 494, 115), (493, 115, 494), (495, 494, 114), (695, 495, 114), (500, 499, 117), (501, 500, 117), (498, 118, 117), (498, 117, 499), (117, 118, 501), (501, 118, 502), (118, 498, 119), (118, 119, 502), (498, 497, 119), (502, 119, 503), (497, 113, 119), (119, 113, 503), (504, 503, 113), (509, 508, 120), (510, 509, 120), (508, 507, 120), (120, 121, 510), (120, 507, 121), (510, 121, 511), (507, 506, 121), (122, 504, 113), (505, 504, 122), (505, 122, 123), (506, 505, 123), (121, 506, 123), (121, 123, 511), (69, 68, 124), (124, 125, 69), (69, 125, 70), (105, 70, 125), (109, 105, 126), (125, 126, 105), (109, 126, 110), (68, 52, 124), (129, 126, 125), (111, 110, 126), (126, 129, 111), (129, 125, 128), (124, 52, 127), (125, 124, 128), (127, 128, 124), (111, 129, 112), (129, 128, 112), (130, 112, 128), (128, 127, 130), (112, 130, 113), (50, 127, 52), (127, 50, 131), (131, 130, 127), (113, 130, 122), (130, 131, 132), (130, 132, 122), (122, 132, 123), (132, 133, 123), (123, 133, 511), (18, 133, 132), (18, 132, 17), (132, 131, 17), (133, 18, 134), (512, 511, 133), (18, 514, 134), (133, 134, 512), (512, 134, 513), (514, 513, 134), (49, 135, 520), (0, 135, 49), (137, 138, 61), (138, 139, 62), (139, 140, 63), (140, 141, 64), (136, 137, 60), (61, 144, 143), (62, 145, 144), (63, 146, 145), (64, 147, 146), (60, 143, 142), (570, 569, 139), (139, 138, 570), (570, 138, 571), (138, 137, 571), (571, 137, 572), (573, 572, 137), (137, 136, 573), (573, 136, 574), (140, 139, 569), (65, 64, 141), (64, 65, 147), (567, 66, 568), (567, 566, 66), (66, 65, 568), (566, 565, 66), (66, 565, 65), (141, 568, 65), (147, 65, 565), (565, 564, 147), (141, 140, 569), (568, 141, 569), (147, 564, 146), (564, 563, 146), (145, 63, 146), (145, 563, 144), (563, 562, 144), (144, 562, 143), (562, 647, 143), (143, 647, 142), (59, 142, 58), (59, 58, 136), (647, 561, 142), (58, 101, 136), (102, 136, 101), (142, 561, 58), (103, 136, 102), (575, 574, 104), (136, 104, 574), (104, 136, 103), (561, 560, 58), (58, 560, 57), (55, 56, 54), (560, 559, 57), (57, 559, 56), (559, 148, 56), (67, 54, 56), (56, 148, 67), (67, 148, 51), (559, 558, 148), (148, 149, 51), (148, 558, 149), (558, 557, 149), (51, 149, 34), (522, 521, 135), (135, 150, 522), (523, 522, 150), (150, 151, 523), (524, 523, 151), (525, 524, 151), (151, 152, 525), (526, 525, 152), (152, 153, 526), (527, 526, 153), (153, 154, 527), (528, 527, 154), (154, 155, 528), (529, 528, 155), (530, 529, 155), (155, 156, 530), (156, 157, 531), (154, 153, 156), (531, 530, 156), (156, 153, 157), (155, 154, 156), (153, 152, 157), (157, 152, 158), (532, 531, 157), (157, 158, 532), (159, 158, 152), (152, 151, 159), (533, 158, 159), (532, 158, 533), (534, 533, 159), (151, 150, 160), (159, 151, 160), (159, 160, 534), (160, 161, 534), (160, 150, 163), (164, 163, 135), (135, 163, 150), (163, 164, 161), (161, 160, 163), (135, 0, 164), (161, 164, 162), (0, 162, 164), (0, 19, 165), (165, 19, 167), (166, 165, 167), (167, 168, 166), (536, 166, 168), (168, 169, 536), (537, 536, 169), (169, 170, 537), (537, 170, 171), (538, 537, 171), (171, 172, 538), (539, 538, 172), (540, 539, 172), (172, 173, 540), (540, 173, 541), (542, 541, 173), (172, 171, 173), (173, 171, 174), (173, 174, 542), (171, 170, 174), (174, 170, 175), (170, 169, 175), (175, 169, 176), (169, 168, 176), (176, 168, 177), (178, 177, 168), (168, 167, 178), (178, 167, 179), (167, 19, 179), (179, 19, 180), (181, 180, 19), (19, 20, 181), (181, 20, 182), (174, 175, 542), (542, 175, 543), (175, 176, 543), (177, 543, 176), (543, 177, 544), (177, 178, 544), (544, 178, 545), (178, 179, 545), (545, 179, 546), (179, 180, 546), (546, 180, 547), (180, 181, 547), (547, 181, 548), (549, 548, 181), (181, 182, 549), (549, 182, 550), (182, 183, 550), (22, 23, 187), (28, 192, 191), (21, 185, 184), (26, 190, 189), (30, 31, 195), (23, 24, 188), (29, 193, 192), (21, 22, 186), (27, 191, 190), (24, 25, 189), (29, 30, 194), (31, 32, 195), (197, 552, 183), (550, 183, 551), (199, 554, 198), (200, 555, 199), (201, 556, 200), (557, 556, 201), (149, 557, 201), (551, 183, 552), (554, 553, 198), (555, 554, 199), (555, 200, 556), (149, 196, 34), (201, 196, 149), (196, 202, 34), (34, 202, 33), (201, 200, 203), (196, 201, 203), (202, 196, 203), (203, 200, 204), (200, 199, 204), (204, 199, 205), (199, 198, 206), (205, 199, 206), (20, 207, 182), (183, 182, 207), (197, 183, 207), (207, 20, 206), (20, 184, 206), (203, 208, 202), (204, 208, 203), (202, 208, 33), (33, 208, 32), (195, 32, 208), (194, 195, 220), (187, 188, 213), (193, 194, 219), (192, 193, 218), (186, 187, 212), (192, 217, 216), (185, 186, 211), (185, 210, 209), (191, 216, 215), (190, 215, 214), (195, 208, 485), (188, 189, 214), (223, 229, 222), (222, 229, 221), (224, 221, 229), (223, 209, 229), (229, 228, 224), (224, 228, 220), (229, 209, 228), (209, 210, 228), (228, 210, 227), (228, 227, 220), (220, 227, 219), (219, 227, 218), (218, 227, 217), (210, 211, 227), (227, 211, 226), (227, 226, 217), (217, 226, 216), (226, 211, 225), (226, 225, 216), (216, 225, 215), (215, 225, 214), (214, 225, 213), (213, 225, 212), (211, 212, 225), (85, 86, 234), (84, 232, 240), (90, 91, 239), (91, 97, 245), (82, 85, 233), (89, 90, 238), (243, 244, 96), (94, 242, 243), (83, 231, 232), (82, 230, 231), (88, 89, 237), (93, 241, 242), (244, 246, 98), (88, 236, 235), (86, 87, 235), (92, 240, 241), (97, 98, 246), (553, 829, 198), (197, 829, 552), (198, 829, 247), (829, 197, 247), (197, 248, 252), (251, 248, 197), (207, 206, 250), (198, 249, 250), (247, 252, 249), (251, 250, 255), (252, 257, 254), (248, 253, 257), (250, 249, 254), (256, 253, 248), (258, 262, 257), (254, 259, 260), (261, 258, 253), (255, 260, 261), (262, 259, 254), (260, 265, 266), (267, 264, 259), (263, 267, 262), (259, 264, 265), (266, 263, 258), (266, 265, 275), (265, 264, 273), (265, 270, 275), (269, 273, 264), (273, 270, 265), (275, 271, 266), (269, 264, 276), (267, 276, 264), (276, 267, 272), (267, 263, 272), (272, 263, 277), (263, 279, 277), (277, 279, 268), (271, 274, 278), (266, 271, 278), (274, 268, 278), (279, 278, 268), (263, 280, 283), (281, 280, 263), (266, 278, 282), (283, 282, 278), (281, 285, 284), (280, 284, 287), (281, 282, 286), (287, 286, 282), (285, 289, 288), (288, 291, 287), (286, 290, 289), (291, 290, 286), (269, 293, 302), (296, 300, 276), (269, 276, 300), (295, 298, 274), (274, 298, 292), (301, 296, 272), (292, 301, 277), (275, 299, 295), (270, 294, 299), (269, 302, 273), (302, 297, 273), (270, 273, 297), (294, 270, 297), (296, 301, 303), (294, 304, 299), (299, 304, 295), (296, 303, 300), (300, 303, 293), (303, 306, 310), (293, 307, 308), (293, 303, 309), (302, 308, 310), (297, 312, 314), (306, 305, 314), (302, 313, 312), (315, 313, 302), (297, 305, 319), (294, 316, 318), (304, 318, 319), (294, 297, 317), (316, 328, 330), (307, 309, 322), (313, 325, 324), (318, 330, 331), (309, 310, 323), (312, 324, 326), (315, 314, 326), (317, 319, 331), (308, 321, 323), (317, 329, 328), (308, 307, 320), (327, 325, 313), (320, 332, 333), (327, 326, 338), (329, 331, 343), (320, 322, 334), (329, 341, 340), (322, 323, 335), (339, 337, 325), (328, 340, 342), (325, 337, 336), (342, 343, 331), (321, 333, 335), (324, 336, 338), (339, 338, 350), (341, 343, 355), (332, 334, 346), (341, 353, 352), (334, 335, 347), (351, 349, 337), (340, 352, 354), (337, 349, 348), (354, 355, 343), (333, 345, 347), (336, 348, 350), (332, 344, 345), (351, 350, 358), (291, 359, 361), (350, 348, 358), (353, 355, 360), (289, 290, 361), (354, 360, 355), (288, 363, 359), (348, 349, 358), (354, 352, 360), (351, 358, 349), (352, 353, 360), (362, 363, 288), (344, 346, 356), (346, 347, 356), (345, 356, 347), (345, 344, 356), (362, 357, 363), (362, 361, 357), (363, 357, 359), (359, 357, 361), (486, 487, 204), (205, 206, 486), (206, 365, 364), (206, 184, 365), (184, 209, 365), (223, 365, 209), (365, 223, 364), (222, 364, 223), (222, 221, 364), (165, 368, 366), (162, 0, 366), (162, 367, 161), (166, 368, 165), (161, 367, 534), (368, 166, 953), (366, 369, 367), (368, 369, 366), (367, 369, 534), (536, 953, 166), (369, 368, 953), (369, 953, 534), (303, 301, 306), (304, 305, 295), (295, 305, 298), (301, 292, 306), (306, 292, 305), (292, 298, 305), (233, 234, 370), (240, 232, 370), (238, 239, 370), (239, 245, 370), (230, 233, 370), (237, 238, 370), (244, 243, 370), (243, 242, 370), (232, 231, 370), (231, 230, 370), (236, 237, 370), (242, 241, 370), (246, 244, 370), (235, 236, 370), (234, 235, 370), (241, 240, 370), (245, 246, 370), (374, 373, 381), (374, 382, 383), (375, 383, 384), (372, 371, 379), (376, 384, 385), (372, 380, 381), (381, 388, 389), (382, 389, 390), (384, 383, 390), (379, 386, 387), (385, 384, 391), (381, 380, 387), (391, 398, 399), (388, 387, 394), (389, 388, 395), (389, 396, 397), (391, 390, 397), (387, 386, 393), (397, 404, 405), (393, 400, 401), (398, 405, 406), (394, 401, 402), (396, 395, 402), (396, 403, 404), (403, 410, 411), (405, 404, 411), (401, 400, 407), (405, 412, 413), (402, 401, 408), (403, 402, 409), (409, 417, 418), (411, 410, 418), (412, 411, 419), (408, 407, 415), (412, 420, 421), (409, 408, 416), (420, 427, 428), (416, 423, 424), (417, 424, 425), (419, 418, 425), (420, 419, 426), (415, 422, 423), (427, 426, 433), (422, 429, 430), (428, 427, 434), (424, 423, 430), (425, 424, 431), (426, 425, 432), (432, 439, 440), (433, 440, 441), (430, 429, 436), (435, 434, 441), (431, 430, 437), (432, 431, 438), (439, 438, 445), (439, 446, 447), (441, 440, 447), (436, 443, 444), (442, 441, 448), (437, 444, 445), (448, 455, 456), (445, 444, 451), (445, 452, 453), (447, 446, 453), (447, 454, 455), (443, 450, 451), (454, 461, 462), (451, 450, 457), (455, 462, 463), (452, 451, 458), (452, 459, 460), (453, 460, 461), (461, 460, 467), (461, 468, 469), (457, 464, 465), (463, 462, 469), (458, 465, 466), (460, 459, 466), (466, 473, 474), (467, 474, 475), (468, 475, 476), (465, 464, 471), (470, 469, 476), (466, 465, 472), (477, 476, 483), (472, 479, 480), (474, 473, 480), (475, 474, 481), (476, 475, 482), (471, 478, 479), (378, 377, 385), (371, 414, 379), (378, 385, 392), (379, 414, 386), (378, 392, 399), (386, 414, 393), (378, 399, 406), (393, 414, 400), (400, 414, 407), (378, 406, 413), (378, 413, 421), (407, 414, 415), (378, 421, 428), (415, 414, 422), (378, 428, 435), (422, 414, 429), (429, 414, 436), (378, 435, 442), (378, 442, 449), (436, 414, 443), (378, 449, 456), (443, 414, 450), (378, 456, 463), (450, 414, 457), (457, 414, 464), (378, 463, 470), (378, 470, 477), (464, 414, 471), (378, 477, 484), (471, 414, 478), (483, 482, 375), (479, 478, 371), (484, 483, 376), (479, 372, 373), (378, 484, 377), (480, 373, 374), (482, 481, 374), (478, 414, 371), (206, 364, 486), (195, 485, 224), (486, 364, 487), (487, 485, 208), (487, 364, 221), (221, 224, 485), (28, 9, 29), (3, 4, 22), (27, 8, 28), (2, 3, 21), (1, 2, 20), (26, 7, 27), (25, 6, 26), (5, 6, 24), (30, 11, 31), (4, 5, 23), (29, 10, 30), (85, 68, 86), (90, 73, 91), (91, 74, 97), (78, 95, 79), (82, 53, 85), (89, 72, 90), (78, 77, 95), (71, 72, 88), (70, 71, 87), (77, 76, 94), (55, 54, 84), (79, 96, 81), (69, 70, 86), (76, 75, 93), (53, 82, 54), (75, 55, 92), (97, 80, 98), (75, 76, 100), (76, 77, 101), (78, 103, 77), (79, 104, 78), (55, 75, 99), (71, 70, 106), (73, 72, 108), (72, 71, 107), (60, 137, 61), (61, 138, 62), (62, 139, 63), (63, 140, 64), (59, 136, 60), (60, 61, 143), (61, 62, 144), (62, 63, 145), (63, 64, 146), (59, 60, 142), (563, 145, 146), (186, 22, 187), (27, 28, 191), (20, 21, 184), (25, 26, 189), (194, 30, 195), (187, 23, 188), (28, 29, 192), (185, 21, 186), (26, 27, 190), (188, 24, 189), (193, 29, 194), (219, 194, 220), (212, 187, 213), (218, 193, 219), (217, 192, 218), (211, 186, 212), (191, 192, 216), (210, 185, 211), (184, 185, 209), (190, 191, 215), (189, 190, 214), (213, 188, 214), (233, 85, 234), (92, 84, 240), (238, 90, 239), (239, 91, 245), (230, 82, 233), (237, 89, 238), (95, 243, 96), (95, 94, 243), (84, 83, 232), (83, 82, 231), (236, 88, 237), (94, 93, 242), (96, 244, 98), (87, 88, 235), (234, 86, 235), (93, 92, 241), (245, 97, 246), (247, 197, 252), (207, 251, 197), (251, 207, 250), (206, 198, 250), (198, 247, 249), (256, 251, 255), (249, 252, 254), (252, 248, 257), (255, 250, 254), (251, 256, 248), (253, 258, 257), (255, 254, 260), (256, 261, 253), (256, 255, 261), (257, 262, 254), (261, 260, 266), (262, 267, 259), (258, 263, 262), (260, 259, 265), (261, 266, 258), (279, 263, 283), (266, 281, 263), (281, 266, 282), (279, 283, 278), (280, 281, 284), (283, 280, 287), (285, 281, 286), (283, 287, 282), (284, 285, 288), (284, 288, 287), (285, 286, 289), (287, 291, 286), (272, 296, 276), (293, 269, 300), (271, 295, 274), (268, 274, 292), (277, 301, 272), (268, 292, 277), (271, 275, 295), (275, 270, 299), (309, 303, 310), (302, 293, 308), (307, 293, 309), (306, 302, 310), (305, 297, 314), (315, 306, 314), (297, 302, 312), (306, 315, 302), (317, 297, 319), (304, 294, 318), (305, 304, 319), (316, 294, 317), (318, 316, 330), (320, 307, 322), (312, 313, 324), (319, 318, 331), (322, 309, 323), (314, 312, 326), (327, 315, 326), (329, 317, 331), (310, 308, 323), (316, 317, 328), (321, 308, 320), (315, 327, 313), (321, 320, 333), (339, 327, 338), (341, 329, 343), (332, 320, 334), (328, 329, 340), (334, 322, 335), (327, 339, 325), (330, 328, 342), (324, 325, 336), (330, 342, 331), (323, 321, 335), (326, 324, 338), (351, 339, 350), (353, 341, 355), (344, 332, 346), (340, 341, 352), (346, 334, 347), (339, 351, 337), (342, 340, 354), (336, 337, 348), (342, 354, 343), (335, 333, 347), (338, 336, 350), (333, 332, 345), (290, 291, 361), (362, 289, 361), (291, 288, 359), (289, 362, 288), (205, 486, 204), (0, 165, 366), (367, 162, 366), (382, 374, 381), (375, 374, 383), (376, 375, 384), (380, 372, 379), (377, 376, 385), (373, 372, 381), (382, 381, 389), (383, 382, 390), (391, 384, 390), (380, 379, 387), (392, 385, 391), (388, 381, 387), (392, 391, 399), (395, 388, 394), (396, 389, 395), (390, 389, 397), (398, 391, 397), (394, 387, 393), (398, 397, 405), (394, 393, 401), (399, 398, 406), (395, 394, 402), (403, 396, 402), (397, 396, 404), (404, 403, 411), (412, 405, 411), (408, 401, 407), (406, 405, 413), (409, 402, 408), (410, 403, 409), (410, 409, 418), (419, 411, 418), (420, 412, 419), (416, 408, 415), (413, 412, 421), (417, 409, 416), (421, 420, 428), (417, 416, 424), (418, 417, 425), (426, 419, 425), (427, 420, 426), (416, 415, 423), (434, 427, 433), (423, 422, 430), (435, 428, 434), (431, 424, 430), (432, 425, 431), (433, 426, 432), (433, 432, 440), (434, 433, 441), (437, 430, 436), (442, 435, 441), (438, 431, 437), (439, 432, 438), (446, 439, 445), (440, 439, 447), (448, 441, 447), (437, 436, 444), (449, 442, 448), (438, 437, 445), (449, 448, 456), (452, 445, 451), (446, 445, 453), (454, 447, 453), (448, 447, 455), (444, 443, 451), (455, 454, 462), (458, 451, 457), (456, 455, 463), (459, 452, 458), (453, 452, 460), (454, 453, 461), (468, 461, 467), (462, 461, 469), (458, 457, 465), (470, 463, 469), (459, 458, 466), (467, 460, 466), (467, 466, 474), (468, 467, 475), (469, 468, 476), (472, 465, 471), (477, 470, 476), (473, 466, 472), (484, 477, 483), (473, 472, 480), (481, 474, 480), (482, 475, 481), (483, 476, 482), (472, 471, 479), (376, 483, 375), (372, 479, 371), (377, 484, 376), (480, 479, 373), (481, 480, 374), (375, 482, 374), (220, 195, 224), (204, 487, 208), (487, 221, 485), (589, 609, 590), (613, 594, 612), (584, 602, 603), (588, 608, 589), (595, 594, 613), (594, 593, 612), (583, 601, 602), (582, 600, 601), (587, 607, 588), (611, 612, 592), (614, 595, 613), (600, 581, 599), (586, 606, 587), (586, 604, 605), (591, 611, 592), (595, 614, 596), (585, 603, 604), (590, 610, 591), (626, 590, 624), (590, 591, 624), (590, 626, 589), (588, 626, 627), (589, 626, 588), (595, 596, 615), (597, 615, 596), (595, 615, 594), (615, 616, 594), (616, 615, 597), (597, 598, 616), (593, 592, 612), (598, 514, 616), (515, 616, 514), (627, 587, 588), (592, 624, 591), (593, 624, 592), (624, 593, 621), (593, 594, 621), (594, 616, 621), (621, 616, 618), (616, 515, 618), (516, 618, 515), (587, 627, 586), (623, 627, 626), (623, 626, 628), (626, 624, 628), (624, 621, 628), (628, 621, 620), (621, 618, 620), (620, 618, 617), (618, 516, 617), (517, 617, 516), (518, 617, 517), (519, 629, 518), (520, 629, 519), (518, 629, 617), (629, 619, 617), (617, 619, 620), (619, 622, 620), (620, 622, 628), (622, 625, 628), (628, 625, 623), (627, 623, 625), (586, 627, 585), (585, 627, 584), (627, 625, 584), (584, 625, 583), (583, 625, 582), (625, 622, 582), (582, 622, 581), (622, 619, 581), (581, 619, 535), (619, 629, 535), (521, 717, 520), (614, 630, 596), (597, 596, 630), (597, 630, 713), (535, 599, 581), (630, 614, 631), (631, 632, 630), (632, 631, 648), (633, 632, 648), (649, 667, 650), (654, 672, 655), (655, 678, 661), (676, 660, 677), (633, 666, 649), (653, 671, 654), (658, 676, 675), (653, 669, 670), (652, 668, 669), (657, 675, 674), (634, 665, 664), (677, 662, 679), (651, 667, 668), (656, 674, 673), (663, 634, 664), (635, 673, 665), (661, 679, 662), (634, 633, 648), (633, 649, 632), (657, 681, 682), (658, 682, 683), (684, 658, 683), (685, 659, 684), (656, 680, 681), (636, 680, 635), (637, 680, 636), (680, 637, 681), (637, 638, 681), (681, 638, 682), (575, 660, 685), (576, 660, 575), (660, 576, 662), (576, 577, 662), (662, 577, 661), (577, 578, 661), (661, 578, 655), (578, 579, 655), (651, 687, 686), (653, 689, 688), (652, 688, 687), (654, 655, 689), (655, 579, 689), (580, 689, 579), (689, 580, 688), (580, 490, 688), (688, 490, 687), (687, 690, 686), (490, 690, 687), (491, 690, 490), (693, 497, 694), (496, 497, 698), (496, 698, 697), (496, 697, 695), (698, 493, 697), (492, 493, 698), (693, 492, 698), (492, 693, 488), (693, 692, 488), (488, 692, 489), (692, 691, 489), (489, 691, 491), (690, 491, 691), (693, 698, 497), (697, 696, 695), (696, 697, 494), (493, 494, 697), (495, 696, 494), (695, 696, 495), (500, 699, 499), (501, 699, 500), (498, 699, 700), (498, 499, 699), (699, 501, 700), (501, 502, 700), (700, 701, 498), (700, 502, 701), (498, 701, 497), (502, 503, 701), (497, 701, 694), (701, 503, 694), (504, 694, 503), (509, 702, 508), (510, 702, 509), (508, 702, 507), (702, 510, 703), (702, 703, 507), (510, 511, 703), (507, 703, 506), (704, 694, 504), (505, 704, 504), (505, 705, 704), (506, 705, 505), (703, 705, 506), (703, 511, 705), (650, 706, 649), (706, 650, 707), (650, 651, 707), (686, 707, 651), (690, 708, 686), (707, 686, 708), (690, 691, 708), (649, 706, 632), (711, 707, 708), (692, 708, 691), (708, 692, 711), (711, 710, 707), (706, 709, 632), (707, 710, 706), (709, 706, 710), (692, 693, 711), (711, 693, 710), (712, 710, 693), (710, 712, 709), (693, 694, 712), (630, 632, 709), (709, 713, 630), (713, 709, 712), (694, 704, 712), (712, 714, 713), (712, 704, 714), (704, 705, 714), (714, 705, 715), (705, 511, 715), (598, 714, 715), (598, 597, 714), (714, 597, 713), (715, 716, 598), (512, 715, 511), (598, 716, 514), (715, 512, 716), (512, 513, 716), (514, 716, 513), (629, 520, 717), (535, 629, 717), (719, 641, 720), (720, 642, 721), (721, 643, 722), (722, 644, 723), (718, 640, 719), (641, 725, 726), (642, 726, 727), (643, 727, 728), (644, 728, 729), (640, 724, 725), (570, 721, 569), (721, 570, 720), (570, 571, 720), (720, 571, 719), (571, 572, 719), (573, 719, 572), (719, 573, 718), (573, 574, 718), (722, 569, 721), (645, 723, 644), (644, 729, 645), (567, 568, 646), (567, 646, 566), (646, 568, 645), (566, 646, 565), (646, 645, 565), (723, 645, 568), (729, 565, 645), (565, 729, 564), (723, 569, 722), (568, 569, 723), (729, 728, 564), (564, 728, 563), (727, 728, 643), (727, 726, 563), (563, 726, 562), (726, 725, 562), (562, 725, 647), (725, 724, 647), (639, 638, 724), (639, 718, 638), (647, 724, 561), (638, 718, 682), (683, 682, 718), (724, 638, 561), (684, 683, 718), (575, 685, 574), (718, 574, 685), (685, 684, 718), (561, 638, 560), (638, 637, 560), (635, 634, 636), (560, 637, 559), (637, 636, 559), (559, 636, 730), (648, 636, 634), (636, 648, 730), (648, 631, 730), (559, 730, 558), (730, 631, 731), (730, 731, 558), (558, 731, 557), (631, 614, 731), (522, 717, 521), (717, 522, 732), (523, 732, 522), (732, 523, 733), (524, 733, 523), (525, 733, 524), (733, 525, 734), (526, 734, 525), (734, 526, 735), (527, 735, 526), (735, 527, 736), (528, 736, 527), (736, 528, 737), (529, 737, 528), (530, 737, 529), (737, 530, 738), (738, 531, 739), (736, 738, 735), (531, 738, 530), (738, 739, 735), (737, 738, 736), (735, 739, 734), (739, 740, 734), (532, 739, 531), (739, 532, 740), (741, 734, 740), (734, 741, 733), (533, 741, 740), (532, 533, 740), (534, 741, 533), (733, 742, 732), (741, 742, 733), (741, 534, 742), (742, 534, 743), (742, 745, 732), (746, 717, 745), (717, 732, 745), (745, 743, 746), (743, 745, 742), (717, 746, 535), (743, 744, 746), (535, 746, 744), (535, 747, 599), (747, 749, 599), (748, 749, 747), (749, 748, 750), (536, 750, 748), (750, 536, 751), (537, 751, 536), (751, 537, 752), (537, 753, 752), (538, 753, 537), (753, 538, 754), (539, 754, 538), (540, 754, 539), (754, 540, 755), (540, 541, 755), (542, 755, 541), (754, 755, 753), (755, 756, 753), (755, 542, 756), (753, 756, 752), (756, 757, 752), (752, 757, 751), (757, 758, 751), (751, 758, 750), (758, 759, 750), (760, 750, 759), (750, 760, 749), (760, 761, 749), (749, 761, 599), (761, 762, 599), (763, 599, 762), (599, 763, 600), (763, 764, 600), (756, 542, 757), (542, 543, 757), (757, 543, 758), (759, 758, 543), (543, 544, 759), (759, 544, 760), (544, 545, 760), (760, 545, 761), (545, 546, 761), (761, 546, 762), (546, 547, 762), (762, 547, 763), (547, 548, 763), (549, 763, 548), (763, 549, 764), (549, 550, 764), (764, 550, 765), (602, 769, 603), (608, 773, 774), (601, 766, 767), (606, 771, 772), (610, 777, 611), (603, 770, 604), (609, 774, 775), (601, 768, 602), (607, 772, 773), (604, 771, 605), (609, 776, 610), (611, 777, 612), (779, 765, 552), (550, 551, 765), (781, 780, 554), (782, 781, 555), (783, 782, 556), (557, 783, 556), (731, 783, 557), (551, 552, 765), (554, 780, 553), (555, 781, 554), (555, 556, 782), (731, 614, 778), (783, 731, 778), (778, 614, 784), (614, 613, 784), (783, 785, 782), (778, 785, 783), (784, 785, 778), (785, 786, 782), (782, 786, 781), (786, 787, 781), (781, 788, 780), (787, 788, 781), (600, 764, 789), (765, 789, 764), (779, 789, 765), (789, 788, 600), (600, 788, 766), (785, 784, 790), (786, 785, 790), (784, 613, 790), (613, 612, 790), (777, 790, 612), (776, 802, 777), (769, 795, 770), (775, 801, 776), (774, 800, 775), (768, 794, 769), (774, 798, 799), (767, 793, 768), (767, 791, 792), (773, 797, 798), (772, 796, 797), (777, 1069, 790), (770, 796, 771), (805, 804, 811), (804, 803, 811), (806, 811, 803), (805, 811, 791), (811, 806, 810), (806, 802, 810), (811, 810, 791), (791, 810, 792), (810, 809, 792), (810, 802, 809), (802, 801, 809), (801, 800, 809), (800, 799, 809), (792, 809, 793), (809, 808, 793), (809, 799, 808), (799, 798, 808), (808, 807, 793), (808, 798, 807), (798, 797, 807), (797, 796, 807), (796, 795, 807), (795, 794, 807), (793, 807, 794), (666, 816, 667), (665, 822, 814), (671, 821, 672), (672, 827, 678), (663, 815, 666), (670, 820, 671), (825, 677, 826), (675, 825, 824), (664, 814, 813), (663, 813, 812), (669, 819, 670), (674, 824, 823), (826, 679, 828), (669, 817, 818), (667, 817, 668), (673, 823, 822), (678, 828, 679), (553, 780, 829), (779, 552, 829), (780, 830, 829), (829, 830, 779), (779, 835, 831), (834, 779, 831), (789, 833, 788), (780, 833, 832), (830, 832, 835), (834, 838, 833), (835, 837, 840), (831, 840, 836), (833, 837, 832), (839, 831, 836), (841, 840, 845), (837, 843, 842), (844, 836, 841), (838, 844, 843), (845, 837, 842), (843, 849, 848), (850, 842, 847), (846, 845, 850), (842, 848, 847), (849, 841, 846), (849, 858, 848), (848, 856, 847), (848, 858, 853), (852, 847, 856), (856, 848, 853), (858, 849, 854), (852, 859, 847), (850, 847, 859), (859, 855, 850), (850, 855, 846), (855, 860, 846), (846, 860, 862), (860, 851, 862), (854, 861, 857), (849, 861, 854), (857, 861, 851), (862, 851, 861), (846, 866, 863), (864, 846, 863), (849, 865, 861), (866, 861, 865), (864, 867, 868), (863, 870, 867), (864, 869, 865), (870, 865, 869), (868, 871, 872), (871, 870, 874), (869, 872, 873), (874, 869, 873), (852, 885, 876), (879, 859, 883), (852, 883, 859), (878, 857, 881), (857, 875, 881), (884, 855, 879), (875, 860, 884), (858, 878, 882), (853, 882, 877), (852, 856, 885), (885, 856, 880), (853, 880, 856), (877, 880, 853), (879, 886, 884), (877, 882, 887), (882, 878, 887), (879, 883, 886), (883, 876, 886), (886, 893, 889), (876, 891, 890), (876, 892, 886), (885, 893, 891), (880, 897, 895), (889, 897, 888), (885, 895, 896), (898, 885, 896), (880, 902, 888), (877, 901, 899), (887, 902, 901), (877, 900, 880), (899, 913, 911), (890, 905, 892), (896, 907, 908), (901, 914, 913), (892, 906, 893), (895, 909, 907), (898, 909, 897), (900, 914, 902), (891, 906, 904), (900, 911, 912), (891, 903, 890), (910, 896, 908), (903, 916, 915), (910, 921, 909), (912, 926, 914), (903, 917, 905), (912, 923, 924), (905, 918, 906), (922, 908, 920), (911, 925, 923), (908, 919, 920), (925, 914, 926), (904, 918, 916), (907, 921, 919), (922, 933, 921), (924, 938, 926), (915, 929, 917), (924, 935, 936), (917, 930, 918), (934, 920, 932), (923, 937, 935), (920, 931, 932), (937, 926, 938), (916, 930, 928), (919, 933, 931), (915, 928, 927), (934, 941, 933), (874, 944, 942), (933, 941, 931), (936, 943, 938), (872, 944, 873), (937, 938, 943), (871, 942, 946), (931, 941, 932), (937, 943, 935), (934, 932, 941), (935, 943, 936), (945, 871, 946), (927, 939, 929), (929, 939, 930), (928, 930, 939), (928, 939, 927), (945, 946, 940), (945, 940, 944), (946, 942, 940), (942, 944, 940), (1070, 786, 1071), (787, 1070, 788), (788, 947, 948), (788, 948, 766), (766, 948, 791), (805, 791, 948), (948, 947, 805), (804, 805, 947), (804, 947, 803), (747, 949, 951), (744, 949, 535), (744, 743, 950), (748, 747, 951), (743, 534, 950), (951, 953, 748), (949, 950, 952), (951, 949, 952), (950, 534, 952), (536, 748, 953), (952, 953, 951), (952, 534, 953), (886, 889, 884), (887, 878, 888), (878, 881, 888), (884, 889, 875), (889, 888, 875), (875, 888, 881), (815, 954, 816), (822, 954, 814), (820, 954, 821), (821, 954, 827), (812, 954, 815), (819, 954, 820), (826, 954, 825), (825, 954, 824), (814, 954, 813), (813, 954, 812), (818, 954, 819), (824, 954, 823), (828, 954, 826), (817, 954, 818), (816, 954, 817), (823, 954, 822), (827, 954, 828), (958, 965, 957), (958, 967, 966), (959, 968, 967), (956, 963, 955), (960, 969, 968), (956, 965, 964), (965, 973, 972), (966, 974, 973), (968, 974, 967), (963, 971, 970), (969, 975, 968), (965, 971, 964), (975, 983, 982), (972, 978, 971), (973, 979, 972), (973, 981, 980), (975, 981, 974), (971, 977, 970), (981, 989, 988), (977, 985, 984), (982, 990, 989), (978, 986, 985), (980, 986, 979), (980, 988, 987), (987, 995, 994), (989, 995, 988), (985, 991, 984), (989, 997, 996), (986, 992, 985), (987, 993, 986), (993, 1002, 1001), (995, 1002, 994), (996, 1003, 995), (992, 999, 991), (996, 1005, 1004), (993, 1000, 992), (1004, 1012, 1011), (1000, 1008, 1007), (1001, 1009, 1008), (1003, 1009, 1002), (1004, 1010, 1003), (999, 1007, 1006), (1011, 1017, 1010), (1006, 1014, 1013), (1012, 1018, 1011), (1008, 1014, 1007), (1009, 1015, 1008), (1010, 1016, 1009), (1016, 1024, 1023), (1017, 1025, 1024), (1014, 1020, 1013), (1019, 1025, 1018), (1015, 1021, 1014), (1016, 1022, 1015), (1023, 1029, 1022), (1023, 1031, 1030), (1025, 1031, 1024), (1020, 1028, 1027), (1026, 1032, 1025), (1021, 1029, 1028), (1032, 1040, 1039), (1029, 1035, 1028), (1029, 1037, 1036), (1031, 1037, 1030), (1031, 1039, 1038), (1027, 1035, 1034), (1038, 1046, 1045), (1035, 1041, 1034), (1039, 1047, 1046), (1036, 1042, 1035), (1036, 1044, 1043), (1037, 1045, 1044), (1045, 1051, 1044), (1045, 1053, 1052), (1041, 1049, 1048), (1047, 1053, 1046), (1042, 1050, 1049), (1044, 1050, 1043), (1050, 1058, 1057), (1051, 1059, 1058), (1052, 1060, 1059), (1049, 1055, 1048), (1054, 1060, 1053), (1050, 1056, 1049), (1061, 1067, 1060), (1056, 1064, 1063), (1058, 1064, 1057), (1059, 1065, 1058), (1060, 1066, 1059), (1055, 1063, 1062), (962, 969, 961), (955, 963, 998), (962, 976, 969), (963, 970, 998), (962, 983, 976), (970, 977, 998), (962, 990, 983), (977, 984, 998), (984, 991, 998), (962, 997, 990), (962, 1005, 997), (991, 999, 998), (962, 1012, 1005), (999, 1006, 998), (962, 1019, 1012), (1006, 1013, 998), (1013, 1020, 998), (962, 1026, 1019), (962, 1033, 1026), (1020, 1027, 998), (962, 1040, 1033), (1027, 1034, 998), (962, 1047, 1040), (1034, 1041, 998), (1041, 1048, 998), (962, 1054, 1047), (962, 1061, 1054), (1048, 1055, 998), (962, 1068, 1061), (1055, 1062, 998), (1067, 959, 1066), (1063, 955, 1062), (1068, 960, 1067), (1063, 957, 956), (962, 961, 1068), (1064, 958, 957), (1066, 958, 1065), (1062, 955, 998), (788, 1070, 947), (777, 806, 1069), (1070, 1071, 947), (1071, 790, 1069), (1071, 803, 947), (803, 1069, 806), (608, 609, 589), (583, 602, 584), (607, 608, 588), (582, 601, 583), (581, 600, 582), (606, 607, 587), (605, 606, 586), (585, 604, 586), (610, 611, 591), (584, 603, 585), (609, 610, 590), (666, 667, 649), (671, 672, 654), (672, 678, 655), (659, 660, 676), (663, 666, 633), (670, 671, 653), (659, 676, 658), (652, 669, 653), (651, 668, 652), (658, 675, 657), (635, 665, 634), (660, 662, 677), (650, 667, 651), (657, 674, 656), (633, 634, 663), (656, 673, 635), (678, 679, 661), (656, 681, 657), (657, 682, 658), (659, 658, 684), (660, 659, 685), (635, 680, 656), (652, 687, 651), (654, 689, 653), (653, 688, 652), (640, 641, 719), (641, 642, 720), (642, 643, 721), (643, 644, 722), (639, 640, 718), (640, 725, 641), (641, 726, 642), (642, 727, 643), (643, 728, 644), (639, 724, 640), (563, 728, 727), (768, 769, 602), (607, 773, 608), (600, 766, 601), (605, 771, 606), (776, 777, 610), (769, 770, 603), (608, 774, 609), (767, 768, 601), (606, 772, 607), (770, 771, 604), (775, 776, 609), (801, 802, 776), (794, 795, 769), (800, 801, 775), (799, 800, 774), (793, 794, 768), (773, 798, 774), (792, 793, 767), (766, 791, 767), (772, 797, 773), (771, 796, 772), (795, 796, 770), (815, 816, 666), (673, 822, 665), (820, 821, 671), (821, 827, 672), (812, 815, 663), (819, 820, 670), (676, 677, 825), (676, 825, 675), (665, 814, 664), (664, 813, 663), (818, 819, 669), (675, 824, 674), (677, 679, 826), (668, 817, 669), (816, 817, 667), (674, 823, 673), (827, 828, 678), (830, 835, 779), (789, 779, 834), (834, 833, 789), (788, 833, 780), (780, 832, 830), (839, 838, 834), (832, 837, 835), (835, 840, 831), (838, 837, 833), (834, 831, 839), (836, 840, 841), (838, 843, 837), (839, 836, 844), (839, 844, 838), (840, 837, 845), (844, 849, 843), (845, 842, 850), (841, 845, 846), (843, 848, 842), (844, 841, 849), (862, 866, 846), (849, 846, 864), (864, 865, 849), (862, 861, 866), (863, 867, 864), (866, 870, 863), (868, 869, 864), (866, 865, 870), (867, 871, 868), (867, 870, 871), (868, 872, 869), (870, 869, 874), (855, 859, 879), (876, 883, 852), (854, 857, 878), (851, 875, 857), (860, 855, 884), (851, 860, 875), (854, 878, 858), (858, 882, 853), (892, 893, 886), (885, 891, 876), (890, 892, 876), (889, 893, 885), (888, 897, 880), (898, 897, 889), (880, 895, 885), (889, 885, 898), (900, 902, 880), (887, 901, 877), (888, 902, 887), (899, 900, 877), (901, 913, 899), (903, 905, 890), (895, 907, 896), (902, 914, 901), (905, 906, 892), (897, 909, 895), (910, 909, 898), (912, 914, 900), (893, 906, 891), (899, 911, 900), (904, 903, 891), (898, 896, 910), (904, 916, 903), (922, 921, 910), (924, 926, 912), (915, 917, 903), (911, 923, 912), (917, 918, 905), (910, 908, 922), (913, 925, 911), (907, 919, 908), (913, 914, 925), (906, 918, 904), (909, 921, 907), (934, 933, 922), (936, 938, 924), (927, 929, 915), (923, 935, 924), (929, 930, 917), (922, 920, 934), (925, 937, 923), (919, 931, 920), (925, 926, 937), (918, 930, 916), (921, 933, 919), (916, 928, 915), (873, 944, 874), (945, 944, 872), (874, 942, 871), (872, 871, 945), (787, 786, 1070), (535, 949, 747), (950, 949, 744), (966, 965, 958), (959, 967, 958), (960, 968, 959), (964, 963, 956), (961, 969, 960), (957, 965, 956), (966, 973, 965), (967, 974, 966), (975, 974, 968), (964, 971, 963), (976, 975, 969), (972, 971, 965), (976, 983, 975), (979, 978, 972), (980, 979, 973), (974, 981, 973), (982, 981, 975), (978, 977, 971), (982, 989, 981), (978, 985, 977), (983, 990, 982), (979, 986, 978), (987, 986, 980), (981, 988, 980), (988, 995, 987), (996, 995, 989), (992, 991, 985), (990, 997, 989), (993, 992, 986), (994, 993, 987), (994, 1002, 993), (1003, 1002, 995), (1004, 1003, 996), (1000, 999, 992), (997, 1005, 996), (1001, 1000, 993), (1005, 1012, 1004), (1001, 1008, 1000), (1002, 1009, 1001), (1010, 1009, 1003), (1011, 1010, 1004), (1000, 1007, 999), (1018, 1017, 1011), (1007, 1014, 1006), (1019, 1018, 1012), (1015, 1014, 1008), (1016, 1015, 1009), (1017, 1016, 1010), (1017, 1024, 1016), (1018, 1025, 1017), (1021, 1020, 1014), (1026, 1025, 1019), (1022, 1021, 1015), (1023, 1022, 1016), (1030, 1029, 1023), (1024, 1031, 1023), (1032, 1031, 1025), (1021, 1028, 1020), (1033, 1032, 1026), (1022, 1029, 1021), (1033, 1040, 1032), (1036, 1035, 1029), (1030, 1037, 1029), (1038, 1037, 1031), (1032, 1039, 1031), (1028, 1035, 1027), (1039, 1046, 1038), (1042, 1041, 1035), (1040, 1047, 1039), (1043, 1042, 1036), (1037, 1044, 1036), (1038, 1045, 1037), (1052, 1051, 1045), (1046, 1053, 1045), (1042, 1049, 1041), (1054, 1053, 1047), (1043, 1050, 1042), (1051, 1050, 1044), (1051, 1058, 1050), (1052, 1059, 1051), (1053, 1060, 1052), (1056, 1055, 1049), (1061, 1060, 1054), (1057, 1056, 1050), (1068, 1067, 1061), (1057, 1064, 1056), (1065, 1064, 1058), (1066, 1065, 1059), (1067, 1066, 1060), (1056, 1063, 1055), (960, 959, 1067), (956, 955, 1063), (961, 960, 1068), (1064, 957, 1063), (1065, 958, 1064), (959, 958, 1066), (802, 806, 777), (786, 790, 1071), (1071, 1069, 803)])
me_plane_001.polygons.foreach_set('use_smooth', [True] * 2130)
me_plane_001.use_remesh_preserve_volume = False
me_plane_001.use_remesh_preserve_attributes = False
me_plane_001.use_mirror_vertex_groups = False
me_plane_001.update()
arm_armature = bpy.data.armatures.new('Armature')  # bones are not reproduced

# ---- objects
ob_skeletonpiaf = bpy.data.objects.new('skeletonPiaf', arm_armature)
ob_piaf = bpy.data.objects.new('piaf', me_plane_001)

# ---- transforms, parenting, visibility, modifiers, constraints
ob_skeletonpiaf.location = (0.0, 0.0, 0.0)
ob_skeletonpiaf.scale = (0.09744, 0.09744, 0.09744)
ob_skeletonpiaf.lineart.crease_threshold = 0.0
ob_piaf.parent = ob_skeletonpiaf
ob_piaf.matrix_parent_inverse = Matrix(((10.26, 0.0, 0.0, 0.0), (0.0, 10.26, 0.0, 0.0), (0.0, 0.0, 10.26, 0.0), (0.0, 0.0, 0.0, 1.0)))
ob_piaf.location = (0.0, 0.0, 0.0)
ob_piaf.lineart.crease_threshold = 0.0
_vg = ob_piaf.vertex_groups.new(name='BirdBody')
for _i, _w in zip([0, 1, 2, 3, 15, 16, 17, 18, 19, 20, 21, 33, 34, 35, 36, 37, 38, 39, 40, 41, 42, 43, 45, 48, 49, 50, 51, 52, 53, 56, 67, 105, 106, 109, 110, 111, 112, 113, 114, 115, 116, 117, 118, 119, 120, 121, 122, 123, 124, 125, 126, 128, 129, 130, 131, 132, 133, 134, 135, 148, 149, 162, 164, 165, 166, 167, 168, 176, 177, 178, 179, 180, 181, 182, 183, 184, 185, 186, 196, 197, 198, 199, 200, 201, 202, 203, 204, 205, 206, 207, 208, 209, 210, 211, 212, 221, 222, 223, 224, 226, 227, 228, 229, 247, 248, 249, 250, 251, 252, 253, 254, 255, 256, 257, 258, 259, 260, 261, 262, 263, 264, 265, 266, 267, 268, 269, 270, 271, 272, 273, 274, 275, 276, 277, 278, 279, 280, 281, 282, 283, 284, 285, 286, 287, 288, 289, 290, 291, 292, 293, 294, 295, 296, 297, 298, 299, 300, 301, 302, 303, 304, 305, 306, 307, 308, 309, 310, 311, 312, 313, 314, 315, 316, 317, 318, 319, 320, 321, 322, 323, 324, 325, 326, 327, 328, 329, 330, 331, 332, 333, 334, 335, 336, 337, 338, 339, 340, 341, 342, 343, 344, 345, 346, 347, 348, 349, 350, 351, 352, 353, 354, 355, 356, 357, 358, 359, 360, 361, 362, 363, 364, 365, 366, 367, 368, 369, 485, 486, 487, 488, 489, 490, 491, 492, 493, 494, 495, 496, 497, 498, 499, 500, 501, 502, 503, 504, 505, 506, 507, 508, 509, 510, 511, 512, 513, 514, 515, 516, 517, 518, 519, 520, 521, 533, 535, 536, 544, 545, 546, 547, 548, 549, 550, 551, 552, 553, 554, 555, 556, 557, 558, 559, 580, 581, 582, 583, 595, 596, 597, 598, 599, 600, 601, 613, 614, 615, 616, 617, 618, 619, 620, 621, 622, 623, 625, 628, 629, 630, 631, 632, 648, 686, 687, 690, 691, 692, 693, 694, 695, 696, 697, 698, 699, 700, 701, 702, 703, 704, 705, 706, 707, 708, 710, 711, 712, 713, 714, 715, 716, 717, 730, 731, 744, 746, 747, 748, 749, 750, 758, 759, 760, 761, 762, 763, 764, 765, 766, 767, 768, 778, 779, 780, 781, 782, 783, 784, 785, 786, 787, 788, 789, 790, 791, 792, 793, 794, 803, 804, 805, 806, 808, 809, 810, 811, 829, 830, 831, 832, 833, 834, 835, 836, 837, 838, 839, 840, 841, 842, 843, 844, 845, 846, 847, 848, 849, 850, 851, 852, 853, 854, 855, 856, 857, 858, 859, 860, 861, 862, 863, 864, 865, 866, 867, 868, 869, 870, 871, 872, 873, 874, 875, 876, 877, 878, 879, 880, 881, 882, 883, 884, 885, 886, 887, 888, 889, 890, 891, 892, 893, 894, 895, 896, 897, 898, 899, 900, 901, 902, 903, 904, 905, 906, 907, 908, 909, 910, 911, 912, 913, 914, 915, 916, 917, 918, 919, 920, 921, 922, 923, 924, 925, 926, 927, 928, 929, 930, 931, 932, 933, 934, 935, 936, 937, 938, 939, 940, 941, 942, 943, 944, 945, 946, 947, 948, 949, 950, 951, 952, 953, 959, 960, 961, 969, 1053, 1054, 1059, 1060, 1061, 1066, 1067, 1068, 1069, 1070, 1071], [0.2229, 0.5114, 0.159, 0.03796, 0.1131, 0.2271, 0.3955, 0.7231, 0.2101, 0.4661, 0.1132, 0.01927, 0.122, 0.2025, 0.395, 0.7893, 0.7036, 0.708, 0.2241, 0.01489, 0.2513, 0.01988, 0.05593, 0.1038, 0.7908, 0.1874, 0.1037, 0.04505, 0.003154, 0.003286, 0.03263, 0.02469, 0.01542, 0.05434, 0.09423, 0.2073, 0.4758, 0.6087, 0.5251, 0.5107, 0.4685, 0.6663, 0.6605, 0.6434, 0.8451, 0.843, 0.724, 0.8186, 0.004326, 0.02053, 0.06501, 0.07945, 0.0988, 0.2863, 0.1666, 0.6628, 0.8259, 0.8473, 0.01916, 0.06508, 0.1593, 0.08055, 0.0349, 0.1191, 0.07128, 0.1177, 0.06118, 0.008109, 0.06154, 0.1147, 0.1877, 0.3494, 0.5623, 0.7078, 0.7565, 0.4505, 0.1128, 0.03495, 0.2203, 0.79, 0.836, 0.7676, 0.6579, 0.5074, 0.1357, 0.4175, 0.5207, 0.6931, 0.8042, 0.7794, 0.2253, 0.2547, 0.09115, 0.05159, 0.01133, 0.1043, 0.1726, 0.2483, 0.0142, 0.01071, 0.04324, 0.06677, 0.113, 0.8267, 0.7928, 0.8154, 0.8116, 0.7949, 0.8099, 0.8021, 0.8068, 0.8052, 0.8021, 0.8044, 0.8036, 0.8042, 0.804, 0.8037, 0.8039, 0.8029, 0.8032, 0.8033, 0.8031, 0.8027, 0.8028, 0.8028, 0.8029, 0.8029, 0.8028, 0.8029, 0.8029, 0.8029, 0.8028, 0.8028, 0.8029, 0.8028, 0.8028, 0.803, 0.8029, 0.8028, 0.8026, 0.8026, 0.8026, 0.8026, 0.8022, 0.8022, 0.8022, 0.8022, 0.8028, 0.8027, 0.8029, 0.8029, 0.8028, 0.8029, 0.8029, 0.8029, 0.8028, 0.8028, 0.8028, 0.8027, 0.8029, 0.8028, 0.8028, 0.8025, 0.8025, 0.8025, 0.8026, 1.0, 0.8028, 0.8028, 0.8028, 0.8028, 0.8029, 0.8029, 0.8029, 0.8029, 0.8025, 0.8025, 0.8025, 0.8025, 0.8028, 0.8028, 0.8028, 0.8028, 0.8029, 0.8029, 0.8029, 0.8029, 0.8025, 0.8025, 0.8025, 0.8025, 0.8028, 0.8028, 0.8028, 0.8028, 0.8029, 0.8029, 0.8029, 0.8029, 0.8025, 0.8025, 0.8025, 0.8025, 0.8028, 0.8028, 0.8028, 0.8028, 0.8029, 0.8029, 0.8029, 0.8029, 0.8025, 0.802, 0.8028, 0.802, 0.8029, 0.802, 0.8019, 0.8019, 0.2882, 0.4311, 0.1357, 0.06349, 0.1006, 0.07435, 0.09162, 0.5205, 0.2646, 0.3091, 0.2417, 0.06819, 0.1944, 0.4674, 0.5145, 0.526, 0.5308, 0.567, 0.6226, 0.6527, 0.6646, 0.6643, 0.682, 0.711, 0.7287, 0.7519, 0.7878, 0.831, 0.8422, 0.8453, 0.8451, 0.8463, 0.859, 0.8986, 0.9113, 0.9357, 0.9701, 0.9607, 0.9363, 0.8706, 0.2973, 0.08599, 0.00477, 0.001137, 0.2226, 0.05111, 0.05858, 0.1117, 0.169, 0.3194, 0.5499, 0.6713, 0.7331, 0.7788, 0.811, 0.8516, 0.8299, 0.7442, 0.6132, 0.4112, 0.141, 0.0443, 0.02976, 0.5092, 0.1527, 0.032, 0.07481, 0.1512, 0.245, 0.6916, 0.21, 0.4638, 0.1047, 0.00146, 0.09443, 0.1322, 0.3292, 0.7861, 0.6858, 0.7063, 0.2206, 0.01573, 0.2477, 0.01816, 0.05377, 0.102, 0.7904, 0.148, 0.0831, 0.02955, 0.02104, 0.02441, 0.01508, 0.05429, 0.09429, 0.2066, 0.4728, 0.6046, 0.5402, 0.5249, 0.5101, 0.467, 0.6661, 0.6597, 0.6414, 0.8451, 0.8422, 0.7189, 0.8126, 0.001442, 0.01974, 0.06516, 0.07846, 0.09893, 0.2744, 0.1054, 0.6362, 0.8106, 0.8345, 0.01912, 0.06179, 0.1476, 0.0805, 0.03484, 0.119, 0.07127, 0.1177, 0.06117, 0.008097, 0.06152, 0.1147, 0.1876, 0.3492, 0.562, 0.707, 0.7558, 0.448, 0.108, 0.03051, 0.1892, 0.7891, 0.8344, 0.7605, 0.6328, 0.4732, 0.1084, 0.3121, 0.4944, 0.6851, 0.8019, 0.7782, 0.1826, 0.2524, 0.08964, 0.04988, 0.008655, 0.09965, 0.1701, 0.2462, 0.01069, 0.0114, 0.04778, 0.07285, 0.1146, 0.8382, 0.8259, 0.7916, 0.8141, 0.8103, 0.7937, 0.8088, 0.8007, 0.8054, 0.8038, 0.8007, 0.803, 0.802, 0.8025, 0.8023, 0.8021, 0.8023, 0.801, 0.8013, 0.8014, 0.8013, 0.8009, 0.8008, 0.8007, 0.8007, 0.8008, 0.8007, 0.8007, 0.8008, 0.8008, 0.8007, 0.8007, 0.8009, 0.8008, 0.8009, 0.8011, 0.801, 0.8009, 0.8007, 0.8007, 0.8007, 0.8007, 0.8004, 0.8004, 0.8003, 0.8003, 0.8007, 0.8006, 0.8007, 0.8008, 0.8007, 0.8007, 0.8008, 0.8008, 0.8007, 0.8007, 0.8007, 0.8006, 0.8006, 0.8006, 0.8006, 0.8003, 0.8004, 0.8004, 0.8005, 1.0, 0.8007, 0.8006, 0.8006, 0.8006, 0.8003, 0.8003, 0.8003, 0.8003, 0.8004, 0.8004, 0.8004, 0.8004, 0.8006, 0.8006, 0.8006, 0.8006, 0.7998, 0.7998, 0.7998, 0.7998, 0.8004, 0.8004, 0.8004, 0.8004, 0.8006, 0.8006, 0.8006, 0.8006, 0.7991, 0.7991, 0.7991, 0.7991, 0.8004, 0.8004, 0.8004, 0.8004, 0.8006, 0.8006, 0.8006, 0.8006, 0.7988, 0.7988, 0.7988, 0.7987, 0.8004, 0.8001, 0.8006, 0.8001, 0.7988, 0.8001, 0.8, 0.8, 0.283, 0.4281, 0.1356, 0.06346, 0.1005, 0.07432, 0.0751, 0.001125, 0.008615, 0.004779, 0.001532, 0.0004061, 0.0005384, 0.002022, 0.01078, 0.004884, 0.01128, 0.01387, 0.006335, 0.07606, 0.5131, 0.2512]): _vg.add([_i], _w, 'REPLACE')
_vg = ob_piaf.vertex_groups.new(name='BirdHead')
for _i, _w in zip([15, 16, 34, 50, 51, 52, 53, 54, 55, 56, 57, 58, 59, 60, 61, 62, 63, 64, 65, 66, 67, 68, 69, 70, 71, 72, 73, 74, 75, 76, 77, 78, 79, 80, 81, 82, 83, 84, 85, 86, 87, 88, 89, 90, 91, 92, 93, 94, 95, 96, 97, 98, 99, 100, 101, 102, 103, 104, 105, 106, 107, 108, 109, 110, 111, 112, 113, 114, 115, 116, 117, 118, 119, 122, 124, 125, 126, 128, 129, 130, 136, 137, 138, 139, 140, 141, 142, 143, 144, 145, 146, 147, 148, 149, 196, 200, 201, 202, 203, 208, 230, 231, 232, 233, 234, 235, 236, 237, 238, 239, 240, 241, 242, 243, 244, 245, 246, 370, 371, 372, 373, 374, 375, 376, 377, 378, 379, 380, 381, 382, 383, 384, 385, 386, 387, 388, 389, 390, 391, 392, 393, 394, 395, 396, 397, 398, 399, 400, 401, 402, 403, 404, 405, 406, 407, 408, 409, 410, 411, 412, 413, 414, 415, 416, 417, 418, 419, 420, 421, 422, 423, 424, 425, 426, 427, 428, 429, 430, 431, 432, 433, 434, 435, 436, 437, 438, 439, 440, 441, 442, 443, 444, 445, 446, 447, 448, 449, 450, 451, 452, 453, 454, 455, 456, 457, 458, 459, 460, 461, 462, 463, 464, 465, 466, 467, 468, 469, 470, 471, 472, 473, 474, 475, 476, 477, 478, 479, 480, 481, 482, 483, 484, 488, 489, 490, 491, 492, 493, 494, 495, 496, 497, 498, 499, 500, 501, 502, 503, 504, 505, 506, 555, 556, 557, 558, 559, 560, 561, 562, 563, 564, 565, 566, 567, 568, 569, 570, 571, 572, 573, 574, 575, 576, 577, 578, 579, 580, 595, 596, 614, 630, 631, 632, 633, 634, 635, 636, 637, 638, 639, 640, 641, 642, 643, 644, 645, 646, 647, 648, 649, 650, 651, 652, 653, 654, 655, 656, 657, 658, 659, 660, 661, 662, 663, 664, 665, 666, 667, 668, 669, 670, 671, 672, 673, 674, 675, 676, 677, 678, 679, 680, 681, 682, 683, 684, 685, 686, 687, 688, 689, 690, 691, 692, 693, 694, 695, 696, 697, 698, 699, 700, 701, 704, 706, 707, 708, 709, 710, 711, 712, 718, 719, 720, 721, 722, 723, 724, 725, 726, 727, 728, 729, 730, 731, 778, 782, 783, 784, 785, 790, 812, 813, 814, 815, 816, 817, 818, 819, 820, 821, 822, 823, 824, 825, 826, 827, 828, 954, 955, 956, 957, 958, 959, 960, 961, 962, 963, 964, 965, 966, 967, 968, 969, 970, 971, 972, 973, 974, 975, 976, 977, 978, 979, 980, 981, 982, 983, 984, 985, 986, 987, 988, 989, 990, 991, 992, 993, 994, 995, 996, 997, 998, 999, 1000, 1001, 1002, 1003, 1004, 1005, 1006, 1007, 1008, 1009, 1010, 1011, 1012, 1013, 1014, 1015, 1016, 1017, 1018, 1019, 1020, 1021, 1022, 1023, 1024, 1025, 1026, 1027, 1028, 1029, 1030, 1031, 1032, 1033, 1034, 1035, 1036, 1037, 1038, 1039, 1040, 1041, 1042, 1043, 1044, 1045, 1046, 1047, 1048, 1049, 1050, 1051, 1052, 1053, 1054, 1055, 1056, 1057, 1058, 1059, 1060, 1061, 1062, 1063, 1064, 1065, 1066, 1067, 1068], [0.01826, 0.05098, 0.0836, 0.08014, 0.1627, 0.21, 0.6816, 0.849, 0.8988, 0.8728, 0.9396, 0.9752, 0.9898, 0.9974, 0.9996, 1.0, 1.0, 1.0, 1.0, 1.0, 0.6282, 0.5988, 0.5662, 0.6236, 0.7179, 0.827, 0.8907, 0.9255, 0.9368, 0.9635, 0.9762, 0.9826, 0.9825, 0.9578, 0.9719, 0.746, 0.8551, 0.8921, 0.7163, 0.7029, 0.7284, 0.7734, 0.8329, 0.8789, 0.9136, 0.9224, 0.9461, 0.9595, 0.9657, 0.9655, 0.942, 0.957, 0.9345, 0.9604, 0.9766, 0.9845, 0.989, 0.9916, 0.4431, 0.6576, 0.7834, 0.8673, 0.5486, 0.2435, 0.12, 0.09383, 0.06144, 0.1277, 0.1304, 0.138, 0.07415, 0.07317, 0.0703, 0.03332, 0.2164, 0.2184, 0.2434, 0.05734, 0.09842, 0.02991, 0.9947, 0.9986, 0.9998, 1.0, 1.0, 1.0, 0.9918, 0.9977, 0.9996, 1.0, 1.0, 1.0, 0.761, 0.376, 0.1241, 0.01618, 0.1125, 0.05527, 0.05731, 0.009767, 0.7783, 0.8416, 0.8632, 0.7613, 0.7549, 0.7645, 0.787, 0.8249, 0.8577, 0.8826, 0.8859, 0.9078, 0.9208, 0.9272, 0.9273, 0.9067, 0.9203, 0.8881, 0.952, 0.9491, 0.9445, 0.9362, 0.9242, 0.9146, 0.9211, 0.9341, 0.9528, 0.9516, 0.9485, 0.9431, 0.9355, 0.9279, 0.9254, 0.9538, 0.954, 0.9523, 0.9487, 0.9432, 0.9365, 0.9314, 0.9546, 0.9558, 0.955, 0.9526, 0.9482, 0.9422, 0.936, 0.9553, 0.9569, 0.9569, 0.9551, 0.9514, 0.946, 0.9394, 0.9557, 0.9571, 0.9579, 0.9565, 0.9533, 0.9483, 0.9416, 0.9542, 0.9559, 0.9573, 0.9585, 0.9574, 0.9544, 0.9497, 0.943, 0.956, 0.9574, 0.9588, 0.9578, 0.9549, 0.9503, 0.9436, 0.9559, 0.9573, 0.9586, 0.9577, 0.9548, 0.9501, 0.9434, 0.9556, 0.957, 0.958, 0.9569, 0.954, 0.9491, 0.9423, 0.9552, 0.9567, 0.9568, 0.9552, 0.9518, 0.9467, 0.9402, 0.9544, 0.9554, 0.9545, 0.9521, 0.948, 0.9428, 0.937, 0.9536, 0.9534, 0.9512, 0.9473, 0.942, 0.9367, 0.9327, 0.9527, 0.9511, 0.9471, 0.9407, 0.9325, 0.9279, 0.9273, 0.952, 0.9491, 0.9434, 0.9336, 0.9178, 0.916, 0.9225, 0.9517, 0.9481, 0.942, 0.9304, 0.9079, 0.9079, 0.9195, 0.202, 0.2371, 0.6988, 0.3316, 0.1512, 0.1341, 0.1283, 0.1267, 0.1165, 0.09445, 0.07786, 0.07454, 0.07452, 0.073, 0.07151, 0.0674, 0.0572, 0.03547, 0.003435, 0.03414, 0.1218, 0.3279, 0.6995, 0.8814, 0.9502, 0.9839, 0.9996, 1.0, 1.0, 1.0, 1.0, 1.0, 1.0, 1.0, 1.0, 0.9998, 0.9994, 0.9988, 0.9966, 0.9904, 0.9796, 0.962, 0.9399, 0.8929, 0.8021, 0.008981, 0.03958, 0.0793, 0.07623, 0.1591, 0.2116, 0.6823, 0.8491, 0.8988, 0.8726, 0.9396, 0.9752, 0.9898, 0.9974, 0.9996, 1.0, 1.0, 1.0, 1.0, 1.0, 0.9972, 0.6279, 0.6009, 0.5688, 0.6257, 0.7192, 0.8277, 0.891, 0.9257, 0.9368, 0.9636, 0.9762, 0.9826, 0.9825, 0.9579, 0.972, 0.7467, 0.8553, 0.8921, 0.7175, 0.7043, 0.7297, 0.7744, 0.8336, 0.8793, 0.9138, 0.9225, 0.9461, 0.9595, 0.9658, 0.9656, 0.9422, 0.9571, 0.9344, 0.9604, 0.9766, 0.9845, 0.989, 0.9916, 0.4461, 0.659, 0.7842, 0.8676, 0.55, 0.2452, 0.121, 0.09415, 0.06156, 0.1238, 0.1277, 0.1304, 0.1382, 0.07416, 0.07319, 0.07035, 0.03323, 0.2224, 0.2241, 0.246, 0.01355, 0.0609, 0.1011, 0.03051, 0.9947, 0.9986, 0.9998, 1.0, 1.0, 1.0, 0.9918, 0.9977, 0.9996, 1.0, 1.0, 1.0, 0.7605, 0.3738, 0.1209, 0.01485, 0.1112, 0.05211, 0.05532, 0.005451, 0.779, 0.842, 0.8635, 0.7622, 0.7558, 0.7655, 0.7879, 0.8256, 0.8582, 0.883, 0.8861, 0.908, 0.921, 0.9274, 0.9275, 0.907, 0.9206, 0.8885, 0.9449, 0.9417, 0.9367, 0.9275, 0.9142, 0.9029, 0.9089, 0.9232, 0.9458, 0.9446, 0.9412, 0.9351, 0.9266, 0.9177, 0.9142, 0.9469, 0.9472, 0.9454, 0.9413, 0.935, 0.9273, 0.921, 0.9478, 0.9492, 0.9484, 0.9456, 0.9405, 0.9336, 0.9261, 0.9486, 0.9504, 0.9505, 0.9483, 0.9441, 0.9378, 0.9299, 0.949, 0.9506, 0.9515, 0.9499, 0.9462, 0.9403, 0.9324, 0.9473, 0.9492, 0.9508, 0.9521, 0.9507, 0.9472, 0.9417, 0.9338, 0.9493, 0.9509, 0.9523, 0.9511, 0.9477, 0.9422, 0.9344, 0.9491, 0.9507, 0.9521, 0.9509, 0.9474, 0.9419, 0.9339, 0.9488, 0.9503, 0.9514, 0.95, 0.9464, 0.9405, 0.9325, 0.9483, 0.9499, 0.9499, 0.9479, 0.9438, 0.9375, 0.9298, 0.9475, 0.9484, 0.9473, 0.9442, 0.9392, 0.9327, 0.9259, 0.9465, 0.9462, 0.9435, 0.9388, 0.9321, 0.9252, 0.9206, 0.9455, 0.9437, 0.939, 0.9314, 0.9213, 0.9139, 0.9139, 0.9448, 0.9416, 0.935, 0.9239, 0.9055, 0.8974, 0.9077, 0.9445, 0.9405, 0.9338, 0.921, 0.8968, 0.8939, 0.906]): _vg.add([_i], _w, 'REPLACE')
_vg = ob_piaf.vertex_groups.new(name='LeftWingShoulder')
for _i, _w in zip([1, 14, 15, 16, 17, 18, 20, 32, 33, 34, 35, 36, 38, 50, 51, 52, 53, 54, 55, 56, 57, 67, 68, 69, 70, 71, 72, 73, 74, 75, 76, 80, 82, 83, 84, 85, 86, 87, 88, 89, 90, 91, 92, 93, 94, 97, 98, 99, 100, 105, 106, 107, 108, 109, 110, 111, 112, 113, 114, 115, 116, 117, 118, 119, 120, 121, 122, 123, 124, 125, 126, 127, 128, 129, 130, 131, 132, 133, 134, 148, 149, 184, 196, 198, 199, 200, 201, 202, 203, 204, 205, 206, 208, 209, 221, 222, 223, 224, 229, 230, 231, 232, 233, 234, 235, 236, 237, 238, 239, 240, 241, 242, 243, 244, 245, 246, 364, 365, 370, 373, 374, 375, 376, 377, 378, 382, 383, 384, 385, 390, 391, 392, 398, 399, 405, 406, 413, 421, 428, 435, 441, 442, 448, 449, 454, 455, 456, 460, 461, 462, 463, 466, 467, 468, 469, 470, 473, 474, 475, 476, 477, 479, 480, 481, 482, 483, 484, 485, 486, 487, 488, 489, 490, 491, 492, 493, 494, 495, 496, 497, 498, 499, 500, 501, 502, 503, 504, 505, 506, 507, 508, 509, 510, 511, 512, 513, 554, 555, 556, 557, 558, 559, 578, 579, 580, 686, 687, 688, 689, 690, 691, 692, 693, 694, 695, 696, 697, 698, 699, 700, 701, 702, 703, 704, 705, 708, 711, 712, 731, 783, 959, 960, 961, 969, 1053, 1054, 1059, 1060, 1061, 1066, 1067, 1068], [0.004525, 0.01883, 0.2842, 0.4411, 0.3883, 0.1861, 0.02381, 0.02692, 0.1011, 0.5701, 0.286, 0.4089, 0.1119, 0.5526, 0.5999, 0.6924, 0.266, 0.1139, 0.07146, 0.08435, 0.02424, 0.2888, 0.3574, 0.3899, 0.3308, 0.2385, 0.1361, 0.07879, 0.0498, 0.0379, 0.0003982, 0.005252, 0.2119, 0.1131, 0.08134, 0.2442, 0.2585, 0.2332, 0.1903, 0.1345, 0.09384, 0.06493, 0.05755, 0.02919, 0.009076, 0.03542, 0.01243, 0.03656, 0.001058, 0.4889, 0.2774, 0.1606, 0.08562, 0.3445, 0.5924, 0.5903, 0.3335, 0.249, 0.1762, 0.1932, 0.2341, 0.1283, 0.1431, 0.1796, 0.05581, 0.06131, 0.1645, 0.1016, 0.7367, 0.7268, 0.6483, 0.9375, 0.8434, 0.7671, 0.6304, 0.7485, 0.2645, 0.1101, 0.08961, 0.1376, 0.3813, 0.06272, 0.506, 0.006557, 0.084, 0.1625, 0.247, 0.5759, 0.3423, 0.2515, 0.1187, 0.01868, 0.4833, 0.06026, 0.09466, 0.1045, 0.08778, 0.0061, 0.04243, 0.185, 0.1279, 0.1085, 0.2017, 0.2082, 0.1994, 0.1789, 0.1444, 0.115, 0.09334, 0.08957, 0.07172, 0.06128, 0.05636, 0.05635, 0.07324, 0.06209, 0.2519, 0.1129, 0.09052, 0.00328, 0.01053, 0.02065, 0.02839, 0.02428, 0.01382, 0.004004, 0.0105, 0.01712, 0.01989, 0.003691, 0.009691, 0.01476, 0.004773, 0.0108, 0.001549, 0.007954, 0.006089, 0.005062, 0.004794, 0.005317, 0.0001559, 0.00669, 0.002886, 0.009063, 0.002035, 0.007204, 0.01252, 0.002871, 0.008652, 0.01378, 0.01717, 0.002642, 0.009811, 0.01919, 0.02329, 0.02292, 0.005976, 0.01674, 0.03661, 0.03602, 0.02674, 0.0005615, 0.006235, 0.01681, 0.03541, 0.0363, 0.02706, 0.1525, 0.185, 0.3342, 0.2435, 0.2602, 0.1162, 0.2368, 0.1888, 0.1733, 0.1699, 0.1683, 0.1549, 0.1376, 0.129, 0.1243, 0.1244, 0.1159, 0.1016, 0.09452, 0.08762, 0.07644, 0.06164, 0.05705, 0.05548, 0.05559, 0.05493, 0.05035, 0.01781, 0.007383, 0.01755, 0.06295, 0.09286, 0.1037, 0.06684, 0.01122, 0.00078, 0.03887, 0.07863, 0.005053, 0.01012, 0.009614, 0.006942, 0.05089, 0.0683, 0.07942, 0.09007, 0.07017, 0.1649, 0.1651, 0.1599, 0.1536, 0.119, 0.1112, 0.09538, 0.05533, 0.05283, 0.05455, 0.02483, 0.03259, 0.01525, 0.005332, 0.002148, 0.01991, 0.001125, 0.008615, 0.004779, 0.001532, 0.0004061, 0.0005384, 0.002022, 0.01078, 0.004884, 0.01128, 0.01387, 0.006335]): _vg.add([_i], _w, 'REPLACE')
_vg = ob_piaf.vertex_groups.new(name='LeftWingMid')
for _i, _w in zip([0, 1, 2, 3, 4, 5, 7, 8, 9, 10, 11, 12, 13, 14, 15, 16, 17, 18, 20, 21, 22, 23, 24, 26, 28, 29, 30, 31, 32, 33, 34, 35, 36, 37, 38, 39, 40, 41, 42, 43, 44, 45, 46, 47, 48, 50, 51, 52, 67, 131, 132, 133, 134, 149, 182, 183, 184, 185, 186, 187, 188, 189, 190, 191, 192, 193, 194, 195, 196, 197, 198, 199, 200, 201, 202, 203, 204, 205, 206, 207, 208, 209, 210, 211, 212, 213, 214, 215, 216, 217, 218, 219, 220, 221, 222, 223, 224, 225, 226, 227, 228, 229, 247, 248, 249, 250, 251, 252, 253, 254, 255, 256, 257, 258, 259, 260, 261, 262, 263, 264, 265, 266, 267, 268, 269, 270, 271, 272, 273, 274, 275, 276, 277, 278, 279, 280, 281, 282, 283, 284, 285, 286, 287, 288, 289, 290, 291, 292, 293, 294, 295, 296, 297, 298, 299, 300, 301, 302, 303, 304, 305, 306, 307, 308, 309, 310, 312, 313, 314, 315, 316, 317, 318, 319, 320, 321, 322, 323, 324, 325, 326, 327, 328, 329, 330, 331, 332, 333, 334, 335, 336, 337, 338, 339, 340, 341, 342, 343, 344, 345, 346, 347, 348, 349, 350, 351, 352, 353, 354, 355, 356, 357, 358, 359, 360, 361, 362, 363, 364, 365, 485, 486, 487, 554, 555, 556], [0.001251, 0.2999, 0.5787, 0.3667, 0.1493, 0.04722, 0.05982, 0.105, 0.834, 0.9667, 0.9833, 0.992, 0.9791, 0.9406, 0.5637, 0.2745, 0.1924, 0.07035, 0.3156, 0.5459, 0.2399, 0.1067, 0.01851, 0.06079, 0.1186, 0.8414, 0.9478, 0.9971, 0.9397, 0.852, 0.2152, 0.4845, 0.179, 0.1265, 0.1627, 0.122, 0.6893, 0.9493, 0.5935, 0.734, 0.9695, 0.6332, 0.8781, 0.1748, 0.768, 0.1735, 0.1246, 0.03949, 0.01762, 0.05802, 0.02646, 0.02019, 0.01628, 0.04687, 0.04339, 0.01996, 0.3437, 0.5505, 0.3015, 0.1623, 0.06374, 0.03824, 0.04441, 0.06467, 0.1603, 0.827, 0.9378, 1.013, 0.1255, 0.02589, 0.03839, 0.08268, 0.09649, 0.0792, 0.2219, 0.1527, 0.1734, 0.1309, 0.07322, 0.0521, 0.2451, 0.5162, 0.5515, 0.3583, 0.2389, 0.1565, 0.1102, 0.1354, 0.2367, 0.4014, 0.7251, 0.8573, 0.9731, 0.7673, 0.6416, 0.5447, 0.9223, 0.2436, 0.3645, 0.5732, 0.6881, 0.7036, 0.01546, 0.03548, 0.03175, 0.03776, 0.03904, 0.02792, 0.03445, 0.0334, 0.03521, 0.03522, 0.03324, 0.03402, 0.03383, 0.03419, 0.03428, 0.03381, 0.03386, 0.03386, 0.03396, 0.03396, 0.03381, 0.03387, 0.03385, 0.03388, 0.03389, 0.03385, 0.03387, 0.03388, 0.03389, 0.03385, 0.03386, 0.0339, 0.03387, 0.03387, 0.03392, 0.0339, 0.03388, 0.03386, 0.03387, 0.03387, 0.03386, 0.03383, 0.03383, 0.03383, 0.03383, 0.03387, 0.03385, 0.03388, 0.03389, 0.03385, 0.03387, 0.03388, 0.03389, 0.03385, 0.03386, 0.03386, 0.03385, 0.03388, 0.03387, 0.03386, 0.03382, 0.03383, 0.03383, 0.03384, 0.03387, 0.03387, 0.03387, 0.03386, 0.03388, 0.03388, 0.03388, 0.03388, 0.03383, 0.03383, 0.03383, 0.03383, 0.03387, 0.03387, 0.03387, 0.03387, 0.03388, 0.03388, 0.03388, 0.03388, 0.03383, 0.03383, 0.03383, 0.03383, 0.03387, 0.03387, 0.03387, 0.03387, 0.03388, 0.03388, 0.03388, 0.03388, 0.03383, 0.03383, 0.03383, 0.03383, 0.03387, 0.03387, 0.03387, 0.03387, 0.03388, 0.03388, 0.03388, 0.03388, 0.03383, 0.0338, 0.03387, 0.0338, 0.03388, 0.0338, 0.03379, 0.03379, 0.3998, 0.3525, 0.7374, 0.2416, 0.3656, 0.007889, 0.01703, 0.01158]): _vg.add([_i], _w, 'REPLACE')
_vg = ob_piaf.vertex_groups.new(name='LeftWingEnd')
for _i, _w in zip([1, 2, 3, 4, 5, 6, 7, 8, 9, 10, 20, 21, 22, 23, 24, 25, 26, 27, 28, 29, 30, 40, 42, 43, 45, 46, 47, 48, 184, 185, 186, 187, 188, 189, 190, 191, 192, 193, 194, 209, 210, 211, 212, 213, 214, 215, 216, 217, 218, 219, 222, 223, 225, 226, 227, 228, 229, 364, 365], [0.02775, 0.2078, 0.5742, 0.8297, 0.9452, 0.9748, 0.936, 0.8934, 0.1646, 0.01425, 0.05212, 0.3009, 0.7267, 0.878, 0.9615, 0.9772, 0.9348, 0.987, 0.8807, 0.158, 0.05197, 0.04547, 0.0855, 0.2219, 0.2939, 0.1088, 0.8127, 0.1051, 0.06346, 0.2931, 0.6403, 0.813, 0.9279, 0.9518, 0.948, 0.9322, 0.838, 0.172, 0.06256, 0.1293, 0.3203, 0.5698, 0.7187, 0.8197, 0.8754, 0.8505, 0.7491, 0.5862, 0.2659, 0.1361, 0.06103, 0.08669, 0.7267, 0.5918, 0.3586, 0.2117, 0.1217, 0.01698, 0.05262]): _vg.add([_i], _w, 'REPLACE')
_vg = ob_piaf.vertex_groups.new(name='RightWingShoulder')
for _i, _w in zip([105, 106, 107, 108, 109, 110, 111, 112, 113, 114, 115, 116, 117, 118, 119, 120, 121, 122, 123, 126, 129, 130, 149, 200, 201, 488, 489, 490, 491, 492, 493, 494, 495, 496, 497, 498, 499, 500, 501, 502, 503, 504, 505, 506, 507, 508, 509, 510, 511, 512, 513, 554, 555, 556, 557, 558, 559, 578, 579, 580, 581, 594, 595, 596, 597, 598, 600, 612, 613, 614, 615, 616, 617, 618, 630, 631, 632, 633, 634, 635, 636, 637, 648, 649, 650, 651, 652, 653, 654, 655, 656, 657, 661, 663, 664, 665, 666, 667, 668, 669, 670, 671, 672, 673, 674, 675, 676, 677, 678, 679, 680, 681, 686, 687, 688, 689, 690, 691, 692, 693, 694, 695, 696, 697, 698, 699, 700, 701, 702, 703, 704, 705, 706, 707, 708, 709, 710, 711, 712, 713, 714, 715, 716, 730, 731, 766, 767, 778, 780, 781, 782, 783, 784, 785, 786, 787, 788, 790, 791, 803, 804, 805, 806, 810, 811, 812, 813, 814, 815, 816, 817, 818, 819, 820, 821, 822, 823, 824, 825, 826, 827, 828, 947, 948, 954, 957, 958, 959, 960, 961, 962, 966, 967, 968, 969, 974, 975, 976, 982, 983, 989, 990, 997, 1005, 1012, 1019, 1026, 1032, 1033, 1038, 1039, 1040, 1044, 1045, 1046, 1047, 1050, 1051, 1052, 1053, 1054, 1057, 1058, 1059, 1060, 1061, 1064, 1065, 1066, 1067, 1068, 1069, 1070, 1071], [0.004591, 0.009856, 0.009422, 0.006793, 0.0507, 0.06804, 0.07946, 0.09074, 0.07146, 0.1666, 0.1612, 0.1546, 0.1221, 0.114, 0.0976, 0.06044, 0.05753, 0.05643, 0.02957, 0.03192, 0.01451, 0.006439, 0.007213, 0.004312, 0.02945, 0.2438, 0.2602, 0.1159, 0.2366, 0.1898, 0.1745, 0.1714, 0.1698, 0.1566, 0.1396, 0.132, 0.1275, 0.1276, 0.1193, 0.1052, 0.09825, 0.09151, 0.08045, 0.06599, 0.0621, 0.06063, 0.06073, 0.06009, 0.05571, 0.02771, 0.01632, 0.0266, 0.07342, 0.1066, 0.113, 0.07112, 0.01457, 0.0006955, 0.03864, 0.07843, 0.007654, 0.02799, 0.2918, 0.5239, 0.54, 0.2213, 0.02678, 0.03405, 0.107, 0.6002, 0.3102, 0.4831, 0.001513, 0.1321, 0.5982, 0.6253, 0.6984, 0.2685, 0.1161, 0.07307, 0.08678, 0.02634, 0.2953, 0.357, 0.3879, 0.3292, 0.2375, 0.1358, 0.07865, 0.0497, 0.03977, 0.001371, 0.005335, 0.2135, 0.1147, 0.08269, 0.2446, 0.258, 0.2326, 0.1899, 0.1343, 0.09381, 0.06497, 0.05849, 0.03039, 0.009875, 0.0003228, 7.822e-05, 0.03565, 0.01273, 0.03875, 0.002321, 0.4858, 0.276, 0.1599, 0.08535, 0.343, 0.5904, 0.5901, 0.3371, 0.2546, 0.1665, 0.1779, 0.1951, 0.2365, 0.1316, 0.1468, 0.1839, 0.06097, 0.06688, 0.1719, 0.1105, 0.7313, 0.7207, 0.6451, 0.9293, 0.8403, 0.7638, 0.6439, 0.8273, 0.2943, 0.1282, 0.1057, 0.1429, 0.3984, 0.06454, 0.0006807, 0.5445, 0.0122, 0.09349, 0.193, 0.2887, 0.6106, 0.4557, 0.2821, 0.1285, 0.02448, 0.534, 0.06192, 0.09646, 0.1069, 0.08997, 0.006505, 0.004222, 0.04692, 0.1861, 0.1291, 0.1097, 0.2023, 0.2085, 0.1995, 0.179, 0.1444, 0.1151, 0.09348, 0.09057, 0.0725, 0.0619, 0.05683, 0.05671, 0.07347, 0.06239, 0.2562, 0.1154, 0.09096, 0.002233, 0.009369, 0.01933, 0.02688, 0.0227, 0.01239, 0.002946, 0.009327, 0.01579, 0.01844, 0.002619, 0.008485, 0.01341, 0.003646, 0.009519, 0.000471, 0.006721, 0.004883, 0.003865, 0.003589, 0.004087, 0.005412, 0.001689, 0.007713, 0.0008738, 0.005886, 0.01107, 0.001731, 0.007344, 0.01227, 0.01558, 0.001551, 0.008553, 0.01768, 0.02148, 0.02116, 0.004847, 0.0154, 0.03487, 0.03369, 0.02484, 0.005128, 0.01554, 0.03391, 0.0345, 0.02533, 0.1555, 0.1931, 0.349]): _vg.add([_i], _w, 'REPLACE')
_vg = ob_piaf.vertex_groups.new(name='RightWingMid')
for _i, _w in zip([535, 554, 555, 556, 581, 582, 583, 584, 585, 587, 588, 589, 590, 591, 592, 593, 594, 595, 596, 597, 598, 600, 601, 602, 603, 604, 606, 608, 609, 610, 611, 612, 613, 614, 615, 616, 617, 618, 619, 620, 621, 622, 623, 624, 625, 626, 627, 628, 630, 631, 632, 648, 713, 714, 715, 716, 731, 764, 765, 766, 767, 768, 769, 770, 771, 772, 773, 774, 775, 776, 777, 778, 779, 780, 781, 782, 783, 784, 785, 786, 787, 788, 789, 790, 791, 792, 793, 794, 795, 796, 797, 798, 799, 800, 801, 802, 803, 804, 805, 806, 807, 808, 809, 810, 811, 830, 831, 832, 833, 834, 835, 836, 837, 838, 839, 840, 841, 842, 843, 844, 845, 846, 847, 848, 849, 850, 851, 852, 853, 854, 855, 856, 857, 858, 859, 860, 861, 862, 863, 864, 865, 866, 867, 868, 869, 870, 871, 872, 873, 874, 875, 876, 877, 878, 879, 880, 881, 882, 883, 884, 885, 886, 887, 888, 889, 890, 891, 892, 893, 895, 896, 897, 898, 899, 900, 901, 902, 903, 904, 905, 906, 907, 908, 909, 910, 911, 912, 913, 914, 915, 916, 917, 918, 919, 920, 921, 922, 923, 924, 925, 926, 927, 928, 929, 930, 931, 932, 933, 934, 935, 936, 937, 938, 939, 940, 941, 942, 943, 944, 945, 946, 947, 948, 1069, 1070, 1071], [0.001248, 0.007559, 0.01632, 0.01069, 0.2999, 0.5921, 0.3671, 0.1447, 0.04335, 0.05242, 0.0317, 0.1964, 0.8922, 0.9561, 0.9847, 0.9762, 0.941, 0.6, 0.2752, 0.1959, 0.06876, 0.3161, 0.5677, 0.2346, 0.1025, 0.01481, 0.05395, 0.05644, 0.7284, 0.9063, 0.9914, 0.9391, 0.856, 0.2183, 0.5365, 0.1738, 0.1261, 0.1609, 0.1219, 0.6875, 0.9441, 0.5959, 0.6991, 0.9567, 0.6243, 0.785, 0.1566, 0.7588, 0.1723, 0.1244, 0.0402, 0.01762, 0.04228, 0.02348, 0.01852, 0.0148, 0.04538, 0.04341, 0.01995, 0.3434, 0.5569, 0.2979, 0.1561, 0.05902, 0.02772, 0.02676, 0.002051, 0.1048, 0.7841, 0.9125, 1.012, 0.1236, 0.02586, 0.03813, 0.08229, 0.09539, 0.07783, 0.2191, 0.1496, 0.1718, 0.1305, 0.07302, 0.05204, 0.2412, 0.5138, 0.5431, 0.3503, 0.2308, 0.1466, 0.09856, 0.1162, 0.2076, 0.3673, 0.6949, 0.8318, 0.966, 0.7689, 0.6368, 0.5403, 0.9222, 0.2247, 0.3419, 0.5444, 0.6459, 0.6844, 0.01534, 0.03551, 0.03162, 0.03763, 0.03897, 0.02785, 0.03437, 0.03329, 0.0351, 0.03514, 0.03315, 0.0339, 0.0337, 0.03407, 0.03416, 0.03369, 0.03372, 0.03371, 0.03381, 0.03381, 0.03366, 0.0337, 0.03368, 0.0337, 0.03372, 0.03368, 0.03369, 0.03371, 0.03372, 0.03368, 0.03369, 0.03373, 0.03371, 0.03372, 0.03378, 0.03375, 0.03372, 0.03372, 0.03373, 0.03372, 0.03372, 0.03368, 0.03368, 0.03368, 0.03368, 0.0337, 0.03368, 0.0337, 0.03372, 0.03368, 0.03369, 0.03371, 0.03371, 0.03368, 0.03369, 0.03369, 0.03368, 0.03369, 0.03369, 0.03368, 0.03365, 0.03366, 0.03366, 0.03366, 0.03369, 0.03369, 0.03369, 0.03369, 0.03365, 0.03365, 0.03366, 0.03366, 0.03366, 0.03366, 0.03366, 0.03366, 0.03369, 0.03369, 0.03369, 0.03369, 0.0336, 0.0336, 0.0336, 0.0336, 0.03366, 0.03366, 0.03366, 0.03366, 0.03369, 0.03369, 0.03369, 0.03369, 0.03353, 0.03353, 0.03353, 0.03353, 0.03366, 0.03366, 0.03366, 0.03366, 0.03369, 0.03369, 0.03369, 0.03369, 0.0335, 0.0335, 0.0335, 0.03349, 0.03366, 0.03365, 0.03369, 0.03366, 0.0335, 0.03365, 0.03364, 0.03364, 0.3995, 0.3515, 0.7514, 0.2412, 0.3653]): _vg.add([_i], _w, 'REPLACE')
_vg = ob_piaf.vertex_groups.new(name='RightWingEnd')
for _i, _w in zip([581, 582, 583, 584, 585, 586, 587, 588, 589, 590, 591, 600, 601, 602, 603, 604, 605, 606, 607, 608, 609, 610, 620, 622, 623, 624, 625, 626, 627, 628, 766, 767, 768, 769, 770, 771, 772, 773, 774, 775, 776, 791, 792, 793, 794, 795, 796, 797, 798, 799, 800, 801, 802, 804, 805, 807, 808, 809, 810, 811, 947, 948], [0.02959, 0.2017, 0.5774, 0.8353, 0.9473, 0.9761, 0.9435, 0.9577, 0.8022, 0.1066, 0.03486, 0.05288, 0.2894, 0.7336, 0.8829, 0.9635, 0.9785, 0.9421, 0.9947, 0.9431, 0.271, 0.09355, 0.05027, 0.08582, 0.2576, 0.007381, 0.305, 0.2018, 0.8313, 0.1151, 0.06483, 0.2919, 0.6464, 0.8202, 0.9331, 0.9574, 0.9574, 0.9724, 0.894, 0.2148, 0.08799, 0.1327, 0.3295, 0.5794, 0.7282, 0.8306, 0.8878, 0.8705, 0.7786, 0.6203, 0.2953, 0.1607, 0.002844, 0.06626, 0.09128, 0.7457, 0.6134, 0.3833, 0.2437, 0.1369, 0.02091, 0.05459]): _vg.add([_i], _w, 'REPLACE')
_vg = ob_piaf.vertex_groups.new(name='BirdTail')
for _i, _w in zip([0, 1, 2, 19, 20, 37, 39, 42, 49, 135, 150, 151, 152, 153, 154, 155, 156, 157, 158, 159, 160, 161, 162, 163, 164, 165, 166, 167, 168, 169, 170, 171, 172, 173, 174, 175, 176, 177, 178, 179, 180, 181, 182, 183, 184, 197, 198, 206, 207, 209, 223, 247, 248, 249, 250, 251, 252, 253, 254, 255, 256, 257, 258, 259, 260, 261, 262, 263, 264, 265, 266, 267, 268, 269, 270, 271, 272, 273, 274, 275, 276, 277, 278, 279, 280, 281, 282, 283, 284, 285, 286, 287, 288, 289, 290, 291, 292, 293, 294, 295, 296, 297, 298, 299, 300, 301, 302, 303, 304, 305, 306, 307, 308, 309, 310, 312, 313, 314, 315, 316, 317, 318, 319, 320, 321, 322, 323, 324, 325, 326, 327, 328, 329, 330, 331, 332, 333, 334, 335, 336, 337, 338, 339, 340, 341, 342, 343, 344, 345, 346, 347, 348, 349, 350, 351, 352, 353, 354, 355, 356, 357, 358, 359, 360, 361, 362, 363, 365, 366, 367, 368, 369, 517, 518, 519, 520, 521, 522, 523, 524, 525, 526, 527, 528, 529, 530, 531, 532, 533, 534, 535, 536, 537, 538, 539, 540, 541, 542, 543, 544, 545, 546, 547, 548, 549, 550, 551, 552, 553, 581, 582, 599, 600, 617, 619, 622, 629, 717, 732, 733, 734, 735, 736, 737, 738, 739, 740, 741, 742, 743, 744, 745, 746, 747, 748, 749, 750, 751, 752, 753, 754, 755, 756, 757, 758, 759, 760, 761, 762, 763, 764, 765, 766, 779, 780, 788, 789, 791, 805, 829, 830, 831, 832, 833, 834, 835, 836, 837, 838, 839, 840, 841, 842, 843, 844, 845, 846, 847, 848, 849, 850, 851, 852, 853, 854, 855, 856, 857, 858, 859, 860, 861, 862, 863, 864, 865, 866, 867, 868, 869, 870, 871, 872, 873, 874, 875, 876, 877, 878, 879, 880, 881, 882, 883, 884, 885, 886, 887, 888, 889, 890, 891, 892, 893, 895, 896, 897, 898, 899, 900, 901, 902, 903, 904, 905, 906, 907, 908, 909, 910, 911, 912, 913, 914, 915, 916, 917, 918, 919, 920, 921, 922, 923, 924, 925, 926, 927, 928, 929, 930, 931, 932, 933, 934, 935, 936, 937, 938, 939, 940, 941, 942, 943, 944, 945, 946, 948, 949, 950, 951, 952, 953], [0.7436, 0.1196, 0.01563, 0.7732, 0.1254, 0.04695, 0.1351, 0.04659, 0.1785, 0.9625, 0.9901, 0.9951, 0.9964, 0.9968, 0.9967, 0.9963, 0.9961, 0.9954, 0.9937, 0.9928, 0.9907, 0.9734, 0.9117, 0.9831, 0.9534, 0.8721, 0.9241, 0.8738, 0.9347, 0.9758, 0.9863, 0.9908, 0.9923, 0.9933, 0.9915, 0.9868, 0.969, 0.9343, 0.8774, 0.799, 0.626, 0.397, 0.2163, 0.1759, 0.07475, 0.1295, 0.05755, 0.06277, 0.128, 0.02191, 0.006312, 0.08803, 0.116, 0.09209, 0.09635, 0.1149, 0.1007, 0.1058, 0.1006, 0.1023, 0.1058, 0.1035, 0.1029, 0.1019, 0.1023, 0.1029, 0.1023, 0.1022, 0.1021, 0.1022, 0.1022, 0.1021, 0.1021, 0.1021, 0.1021, 0.1022, 0.1021, 0.1021, 0.1022, 0.1022, 0.1021, 0.1021, 0.1022, 0.1022, 0.1022, 0.1022, 0.1022, 0.1022, 0.1022, 0.1022, 0.1022, 0.1022, 0.1021, 0.1021, 0.1021, 0.1021, 0.1021, 0.1021, 0.1021, 0.1022, 0.1021, 0.1021, 0.1022, 0.1021, 0.1021, 0.1021, 0.1021, 0.1021, 0.1021, 0.1021, 0.1021, 0.1021, 0.1021, 0.1021, 0.1021, 0.1021, 0.1021, 0.1021, 0.1021, 0.1021, 0.1021, 0.1021, 0.1021, 0.1021, 0.1021, 0.1021, 0.1021, 0.1021, 0.1021, 0.1021, 0.1021, 0.1021, 0.1021, 0.1021, 0.1021, 0.1021, 0.1021, 0.1021, 0.1021, 0.1021, 0.1021, 0.1021, 0.1021, 0.1021, 0.1021, 0.1021, 0.1021, 0.1021, 0.1021, 0.1021, 0.1021, 0.1021, 0.1021, 0.1021, 0.1021, 0.1021, 0.1021, 0.1021, 0.1021, 0.1021, 0.1021, 0.1021, 0.1021, 0.1021, 0.1021, 0.1021, 0.1021, 0.03855, 0.8534, 0.9312, 0.8921, 0.92, 0.02376, 0.1187, 0.6943, 0.9112, 0.9713, 0.9895, 0.9957, 0.9974, 0.998, 0.9981, 0.9977, 0.9971, 0.9959, 0.9914, 0.9859, 0.9782, 0.9742, 0.9816, 0.7436, 0.9457, 0.9784, 0.9873, 0.9923, 0.9939, 0.9946, 0.9926, 0.9788, 0.9377, 0.882, 0.8224, 0.6664, 0.4284, 0.2986, 0.2282, 0.1724, 0.1299, 0.05797, 0.1195, 0.01371, 0.7732, 0.1252, 0.04687, 0.135, 0.04579, 0.1785, 0.9625, 0.9901, 0.9951, 0.9964, 0.9968, 0.9967, 0.9963, 0.9961, 0.9954, 0.9937, 0.9928, 0.9907, 0.9734, 0.9117, 0.9831, 0.9534, 0.8721, 0.9241, 0.8738, 0.9347, 0.9758, 0.9863, 0.9908, 0.9923, 0.9933, 0.9915, 0.9868, 0.969, 0.9343, 0.8774, 0.799, 0.626, 0.397, 0.2162, 0.1759, 0.07461, 0.1295, 0.05752, 0.06274, 0.128, 0.02157, 0.006267, 0.08793, 0.088, 0.1159, 0.09204, 0.09629, 0.1148, 0.1007, 0.1057, 0.1005, 0.1022, 0.1058, 0.1034, 0.1028, 0.1018, 0.1022, 0.1028, 0.1022, 0.1021, 0.1019, 0.102, 0.1021, 0.102, 0.102, 0.1019, 0.102, 0.102, 0.102, 0.102, 0.102, 0.102, 0.102, 0.102, 0.102, 0.102, 0.1021, 0.1021, 0.1021, 0.102, 0.102, 0.102, 0.102, 0.102, 0.102, 0.102, 0.102, 0.102, 0.102, 0.1019, 0.102, 0.102, 0.102, 0.102, 0.102, 0.102, 0.102, 0.102, 0.1019, 0.1019, 0.102, 0.102, 0.102, 0.1019, 0.1019, 0.1019, 0.1019, 0.102, 0.102, 0.102, 0.102, 0.1019, 0.1019, 0.1019, 0.1019, 0.1019, 0.1019, 0.1019, 0.1019, 0.102, 0.102, 0.102, 0.102, 0.1018, 0.1018, 0.1018, 0.1018, 0.1019, 0.1019, 0.1019, 0.1019, 0.102, 0.102, 0.102, 0.102, 0.1018, 0.1018, 0.1018, 0.1018, 0.1019, 0.1019, 0.1019, 0.1019, 0.102, 0.102, 0.102, 0.102, 0.1017, 0.1017, 0.1017, 0.1017, 0.1019, 0.102, 0.102, 0.102, 0.1017, 0.102, 0.1019, 0.1019, 0.0384, 0.8534, 0.9312, 0.8921, 0.92, 0.921]): _vg.add([_i], _w, 'REPLACE')
_m = ob_piaf.modifiers.new('Armature', 'ARMATURE')
_m.object = ob_skeletonpiaf

# ---- collection membership
col_collection_1.objects.link(ob_skeletonpiaf)
col_collection_1.objects.link(ob_piaf)

# ---- scene / render settings (as saved in the file)
scene.frame_start = 1; scene.frame_end = 20; scene.frame_set(17)
scene.render.engine = 'BLENDER_EEVEE_NEXT'
scene.render.resolution_percentage = 50
scene.render.dither_intensity = 0.0
scene.cycles.use_denoising = False
scene.cycles.samples = 10
scene.cycles.sampling_pattern = 'TABULATED_SOBOL'
scene.cycles.light_sampling_threshold = 0.0
scene.cycles.use_adaptive_sampling = False
scene.cycles.use_light_tree = False
scene.cycles.blur_glossy = 0.0
scene.cycles.pixel_filter_type = 'GAUSSIAN'
scene.cycles.sample_clamp_indirect = 0.0
scene.view_settings.view_transform = 'Standard'
bpy.context.view_layer.update()

# ---- added for rendering (the .blend has no active camera and no usable light): camera, sun
cam_auto = bpy.data.cameras.new('AutoCamera')
cam_auto.lens = 50.0
cam_auto.sensor_width = 36.0
cam_auto.clip_end = 1000.0
ob_auto_camera = bpy.data.objects.new('AutoCamera', cam_auto)
scene.collection.objects.link(ob_auto_camera)
ob_auto_camera.location = (0.412599, -0.495398, 0.377523)
ob_auto_camera.rotation_euler = (1.09748, -7.21219e-08, 0.694738)
scene.camera = ob_auto_camera
light_auto_sun = bpy.data.lights.new('AutoSun', 'SUN')
light_auto_sun.energy = 3.0
light_auto_sun.angle = 0.0523599
ob_auto_sun = bpy.data.objects.new('AutoSun', light_auto_sun)
scene.collection.objects.link(ob_auto_sun)
ob_auto_sun.rotation_euler = (0.872665, 0.174533, 0.523599)
bpy.context.view_layer.update()
